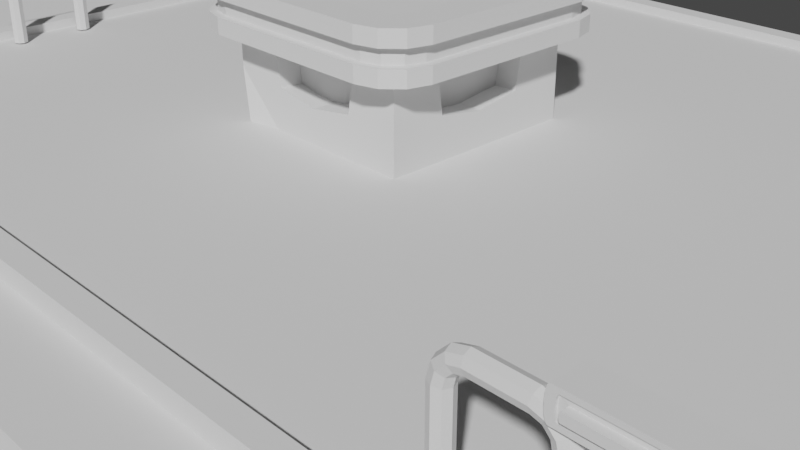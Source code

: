 # Source: police_station.blend  (saved by Blender 3.3.6; exported with 4.5.12 LTS)
import bpy
from mathutils import Matrix  # noqa: F401  (used for matrix-valued properties, if any)

bpy.ops.wm.read_factory_settings(use_empty=True)
scene = bpy.context.scene
scene.name = 'Scene'

# ---- collections
col_camera = bpy.data.collections.new('Camera'); scene.collection.children.link(col_camera)
col_base = bpy.data.collections.new('Base'); scene.collection.children.link(col_base)
col_vehicle_routers = bpy.data.collections.new('Vehicle_Routers'); scene.collection.children.link(col_vehicle_routers)
col_objects = bpy.data.collections.new('Objects'); scene.collection.children.link(col_objects)

# ---- world
world_world = bpy.data.worlds.new('World'); scene.world = world_world
world_world.use_nodes = True; world_world.node_tree.nodes.clear()
_N = world_world.node_tree.nodes; _L = world_world.node_tree.links
n0 = _N.new('ShaderNodeOutputWorld'); n0.name = 'World Output'; n0.location = (300, 300)
n1 = _N.new('ShaderNodeBackground'); n1.name = 'Background'; n1.location = (10, 300)
n1.inputs[0].default_value = (0.05088, 0.05088, 0.05088, 1.0)
_L.new(n1.outputs[0], n0.inputs[0])
n0.is_active_output = True
world_world.color = (0.05088, 0.05088, 0.05088)
world_world.use_sun_shadow = False
world_world.sun_shadow_jitter_overblur = 0.0

# ---- cameras
cam_camera = bpy.data.cameras.new('Camera')
cam_camera.clip_end = 100.0
cam_camera.ortho_scale = 7.314

# ---- meshes
me_plane_010 = bpy.data.meshes.new('Plane.010')
me_plane_010.from_pydata([(-1.0, -1.0, 0.0), (1.0, -1.0, 0.0), (-1.0, 1.0, 0.0), (1.0, 1.0, 0.0)], [], [(0, 1, 3, 2)])
_uv = me_plane_010.uv_layers.new(name='UVMap')
_uv.uv.foreach_set('vector', [0.0, 0.0, 1.0, 0.0, 1.0, 1.0, 0.0, 1.0])
me_plane_010.update()
me_plane = bpy.data.meshes.new('Plane')
me_plane.from_pydata([(-1.6, -0.7982, 0.2), (1.4, -1.0, 0.0), (-1.6, 1.0, 0.0), (-1.6, 1.0, 0.2), (-1.398, -1.0, 0.0), (-1.6, -0.7982, 0.0), (1.198, 1.0, 0.0), (1.4, 0.7982, 0.0), (-1.398, -1.0, 0.2), (1.4, -1.0, 0.2), (1.4, 0.7982, 0.2), (1.198, 1.0, 0.2), (1.198, 1.0, 0.07667), (1.198, 1.0, 0.1233), (1.4, 0.7982, 0.1233), (1.4, 0.7982, 0.07667), (1.4, -1.0, 0.07667), (1.4, -1.0, 0.1233), (-1.398, -1.0, 0.1233), (-1.398, -1.0, 0.07667), (-1.6, -0.7982, 0.07667), (-1.6, -0.7982, 0.1233), (-1.6, 1.0, 0.1233), (-1.6, 1.0, 0.07667), (1.176, 0.9456, 0.07667), (1.176, 0.9456, 0.1233), (1.346, 0.7757, 0.1233), (1.346, 0.7757, 0.07667), (1.346, -0.9456, 0.07667), (1.346, -0.9456, 0.1233), (-1.376, -0.9456, 0.1233), (-1.376, -0.9456, 0.07667), (-1.546, -0.7757, 0.07667), (-1.546, -0.7757, 0.1233), (-1.546, 0.9456, 0.1233), (-1.546, 0.9456, 0.07667)], [], [(0, 8, 9, 10, 11, 3), (5, 2, 6, 7, 1, 4), (14, 13, 11, 10), (18, 17, 9, 8), (22, 21, 0, 3), (13, 22, 3, 11), (17, 14, 10, 9), (21, 18, 8, 0), (5, 4, 19, 20), (23, 20, 32, 35), (1, 7, 15, 16), (17, 18, 30, 29), (6, 2, 23, 12), (16, 15, 27, 28), (2, 5, 20, 23), (22, 13, 25, 34), (4, 1, 16, 19), (19, 16, 28, 31), (7, 6, 12, 15), (18, 21, 33, 30), (32, 31, 30, 33), (28, 27, 26, 29), (24, 35, 34, 25), (35, 32, 33, 34), (31, 28, 29, 30), (27, 24, 25, 26), (14, 17, 29, 26), (15, 12, 24, 27), (20, 19, 31, 32), (21, 22, 34, 33), (12, 23, 35, 24), (13, 14, 26, 25)])
_uv = me_plane.uv_layers.new(name='UVMap')
_uv.uv.foreach_set('vector', [0.0, 0.1009, 0.1009, 0.0, 1.0, 0.0, 1.0, 0.8991, 0.8991, 1.0, 0.0, 1.0, 0.0, 0.1009, 0.0, 1.0, 0.8991, 1.0, 1.0, 0.8991, 1.0, 0.0, 0.1009, 0.0, 1.0, 0.8991, 0.8991, 1.0, 0.8991, 1.0, 1.0, 0.8991, 0.1009, 0.0, 1.0, 0.0, 1.0, 0.0, 0.1009, 0.0, 0.0, 1.0, 0.0, 0.1009, 0.0, 0.1009, 0.0, 1.0, 0.8991, 1.0, 0.0, 1.0, 0.0, 1.0, 0.8991, 1.0, 1.0, 0.0, 1.0, 0.8991, 1.0, 0.8991, 1.0, 0.0, 0.0, 0.1009, 0.1009, 0.0, 0.1009, 0.0, 0.0, 0.1009, 0.0, 0.1009, 0.1009, 0.0, 0.1009, 0.0, 0.0, 0.1009, 0.0, 1.0, 0.0, 0.1009, 0.0, 0.1009, 0.0, 1.0, 1.0, 0.0, 1.0, 0.8991, 1.0, 0.8991, 1.0, 0.0, 1.0, 0.0, 0.1009, 0.0, 0.1009, 0.0, 1.0, 0.0, 0.8991, 1.0, 0.0, 1.0, 0.0, 1.0, 0.8991, 1.0, 1.0, 0.0, 1.0, 0.8991, 1.0, 0.8991, 1.0, 0.0, 0.0, 1.0, 0.0, 0.1009, 0.0, 0.1009, 0.0, 1.0, 0.0, 1.0, 0.8991, 1.0, 0.8991, 1.0, 0.0, 1.0, 0.1009, 0.0, 1.0, 0.0, 1.0, 0.0, 0.1009, 0.0, 0.1009, 0.0, 1.0, 0.0, 1.0, 0.0, 0.1009, 0.0, 1.0, 0.8991, 0.8991, 1.0, 0.8991, 1.0, 1.0, 0.8991, 0.1009, 0.0, 0.0, 0.1009, 0.0, 0.1009, 0.1009, 0.0, 0.0, 0.1009, 0.1009, 0.0, 0.1009, 0.0, 0.0, 0.1009, 1.0, 0.0, 1.0, 0.8991, 1.0, 0.8991, 1.0, 0.0, 0.8991, 1.0, 0.0, 1.0, 0.0, 1.0, 0.8991, 1.0, 0.0, 1.0, 0.0, 0.1009, 0.0, 0.1009, 0.0, 1.0, 0.1009, 0.0, 1.0, 0.0, 1.0, 0.0, 0.1009, 0.0, 1.0, 0.8991, 0.8991, 1.0, 0.8991, 1.0, 1.0, 0.8991, 1.0, 0.8991, 1.0, 0.0, 1.0, 0.0, 1.0, 0.8991, 1.0, 0.8991, 0.8991, 1.0, 0.8991, 1.0, 1.0, 0.8991, 0.0, 0.1009, 0.1009, 0.0, 0.1009, 0.0, 0.0, 0.1009, 0.0, 0.1009, 0.0, 1.0, 0.0, 1.0, 0.0, 0.1009, 0.8991, 1.0, 0.0, 1.0, 0.0, 1.0, 0.8991, 1.0, 0.8991, 1.0, 1.0, 0.8991, 1.0, 0.8991, 0.8991, 1.0])
me_plane.update()
me_plane_001 = bpy.data.meshes.new('Plane.001')
me_plane_001.from_pydata([(-1.04, -0.6382, 0.2), (-1.04, 1.0, 0.2), (-0.8382, -0.84, 0.2), (1.4, -0.84, 0.2), (1.4, 0.7982, 0.2), (1.198, 1.0, 0.2), (1.355, -0.7952, 0.24), (1.355, 0.7797, 0.24), (-0.8197, -0.7952, 0.24), (-0.9952, -0.6197, 0.24), (-0.9952, 0.9552, 0.24), (1.18, 0.9552, 0.24), (1.4, -0.84, 0.24), (1.4, 0.7982, 0.24), (-0.8382, -0.84, 0.24), (-1.04, -0.6382, 0.24), (-1.04, 1.0, 0.24), (1.198, 1.0, 0.24), (1.355, -0.7952, 0.22), (1.355, 0.7797, 0.22), (-0.8197, -0.7952, 0.22), (-0.9952, -0.6197, 0.22), (-0.9952, 0.9552, 0.22), (1.18, 0.9552, 0.22)], [], [(0, 2, 3, 4, 5, 1), (10, 11, 23, 22), (1, 5, 17, 16), (0, 1, 16, 15), (3, 2, 14, 12), (5, 4, 13, 17), (2, 0, 15, 14), (4, 3, 12, 13), (6, 7, 13, 12), (8, 6, 12, 14), (9, 8, 14, 15), (10, 9, 15, 16), (7, 11, 17, 13), (11, 10, 16, 17), (21, 22, 23, 19, 18, 20), (9, 10, 22, 21), (6, 8, 20, 18), (11, 7, 19, 23), (8, 9, 21, 20), (7, 6, 18, 19)])
_uv = me_plane_001.uv_layers.new(name='UVMap')
_uv.uv.foreach_set('vector', [0.0, 0.1009, 0.1009, 0.0, 1.0, 0.0, 1.0, 0.8991, 0.8991, 1.0, 0.0, 1.0, 0.03201, 0.9755, 0.8808, 0.9765, 0.8808, 0.9765, 0.03201, 0.9755, 0.0, 1.0, 0.8991, 1.0, 0.8991, 1.0, 0.0, 1.0, 0.0, 0.1009, 0.0, 1.0, 0.0, 1.0, 0.0, 0.1009, 1.0, 0.0, 0.1009, 0.0, 0.1009, 0.0, 1.0, 0.0, 0.8991, 1.0, 1.0, 0.8991, 1.0, 0.8991, 0.8991, 1.0, 0.1009, 0.0, 0.0, 0.1009, 0.0, 0.1009, 0.1009, 0.0, 1.0, 0.8991, 1.0, 0.0, 1.0, 0.0, 1.0, 0.8991, 0.968, 0.02447, 0.9726, 0.8878, 1.0, 0.8991, 1.0, 0.0, 0.1192, 0.02352, 0.968, 0.02447, 1.0, 0.0, 0.1009, 0.0, 0.02745, 0.1122, 0.1192, 0.02352, 0.1009, 0.0, 0.0, 0.1009, 0.03201, 0.9755, 0.02745, 0.1122, 0.0, 0.1009, 0.0, 1.0, 0.9726, 0.8878, 0.8808, 0.9765, 0.8991, 1.0, 1.0, 0.8991, 0.8808, 0.9765, 0.03201, 0.9755, 0.0, 1.0, 0.8991, 1.0, 0.02745, 0.1122, 0.03201, 0.9755, 0.8808, 0.9765, 0.9726, 0.8878, 0.968, 0.02447, 0.1192, 0.02352, 0.02745, 0.1122, 0.03201, 0.9755, 0.03201, 0.9755, 0.02745, 0.1122, 0.968, 0.02447, 0.1192, 0.02352, 0.1192, 0.02352, 0.968, 0.02447, 0.8808, 0.9765, 0.9726, 0.8878, 0.9726, 0.8878, 0.8808, 0.9765, 0.1192, 0.02352, 0.02745, 0.1122, 0.02745, 0.1122, 0.1192, 0.02352, 0.9726, 0.8878, 0.968, 0.02447, 0.968, 0.02447, 0.9726, 0.8878])
me_plane_001.update()
me_plane_002 = bpy.data.meshes.new('Plane.002')
me_plane_002.from_pydata([(-0.7664, -0.9, 0.055), (-0.7503, -0.9, 0.03991), (-0.7647, -0.9, 0.04761), (-0.7604, -0.9, 0.04288), (0.7503, -0.9, 0.03991), (0.7664, -0.9, 0.055), (0.7604, -0.9, 0.04288), (0.7647, -0.9, 0.04761), (-0.946, 0.3, 0.0), (-1.0, 0.3, 0.055), (-0.973, 0.3, 0.007236), (-0.9928, 0.3, 0.02701), (1.0, 0.3, 0.055), (0.946, 0.3, 0.0), (0.9928, 0.3, 0.02701), (0.973, 0.3, 0.007236), (-0.946, 0.3, 0.11), (-0.9928, 0.3, 0.08299), (-0.973, 0.3, 0.1028), (-0.7503, -0.9, 0.07009), (-0.7604, -0.9, 0.06712), (-0.7647, -0.9, 0.06239), (0.7503, -0.9, 0.07009), (0.7647, -0.9, 0.06239), (0.7604, -0.9, 0.06712), (0.946, 0.3, 0.11), (0.973, 0.3, 0.1028), (0.9928, 0.3, 0.08299), (-0.946, -0.9, 0.0), (-0.973, -0.9, 0.007236), (-0.9928, -0.9, 0.02701), (-1.0, -0.9, 0.055), (0.973, -0.9, 0.007236), (0.946, -0.9, 0.0), (0.9928, -0.9, 0.02701), (1.0, -0.9, 0.055), (-0.9928, -0.9, 0.08299), (-0.973, -0.9, 0.1028), (-0.946, -0.9, 0.11), (0.973, -0.9, 0.1028), (0.9928, -0.9, 0.08299), (0.946, -0.9, 0.11), (-0.8366, -0.9, 0.01742), (-0.8564, -0.9, 0.02266), (-0.8698, -0.9, 0.03593), (-0.8748, -0.9, 0.055), (0.8564, -0.9, 0.02266), (0.8366, -0.9, 0.01742), (0.8698, -0.9, 0.03593), (0.8748, -0.9, 0.055), (-0.8698, -0.9, 0.07407), (-0.8564, -0.9, 0.08734), (-0.8366, -0.9, 0.09258), (0.8564, -0.9, 0.08734), (0.8698, -0.9, 0.07407), (0.8366, -0.9, 0.09258), (-0.946, -0.9878, 0.0), (-0.973, -0.9878, 0.007236), (-0.9928, -0.9878, 0.02701), (-1.0, -0.9878, 0.055), (0.973, -0.9878, 0.007236), (0.946, -0.9878, 0.0), (0.9928, -0.9878, 0.02701), (1.0, -0.9878, 0.055), (-0.9928, -0.9878, 0.08299), (-0.973, -0.9878, 0.1028), (-0.946, -0.9878, 0.11), (0.973, -0.9878, 0.1028), (0.9928, -0.9878, 0.08299), (0.946, -0.9878, 0.11), (-0.8366, -0.9878, 0.01742), (-0.8564, -0.9878, 0.02266), (-0.8698, -0.9878, 0.03593), (-0.8748, -0.9878, 0.055), (0.8564, -0.9878, 0.02266), (0.8366, -0.9878, 0.01742), (0.8698, -0.9878, 0.03593), (0.8748, -0.9878, 0.055), (-0.8698, -0.9878, 0.07407), (-0.8564, -0.9878, 0.08734), (-0.8366, -0.9878, 0.09258), (0.8564, -0.9878, 0.08734), (0.8698, -0.9878, 0.07407), (0.8366, -0.9878, 0.09258), (-0.7503, -1.179, 0.03991), (-0.7604, -1.179, 0.04288), (-0.7647, -1.179, 0.04761), (-0.7664, -1.179, 0.055), (0.7604, -1.179, 0.04288), (0.7503, -1.179, 0.03991), (0.7647, -1.179, 0.04761), (0.7664, -1.179, 0.055), (-0.7647, -1.179, 0.06239), (-0.7604, -1.179, 0.06712), (-0.7503, -1.179, 0.07009), (0.7604, -1.179, 0.06712), (0.7647, -1.179, 0.06239), (0.7503, -1.179, 0.07009)], [], [(23, 24, 95, 96), (38, 41, 25, 16), (12, 14, 15, 13, 8, 10, 11, 9, 17, 18, 16, 25, 26, 27), (28, 8, 13, 33), (8, 28, 29, 10), (10, 29, 30, 11), (11, 30, 31, 9), (33, 13, 15, 32), (32, 15, 14, 34), (34, 14, 12, 35), (9, 31, 36, 17), (17, 36, 37, 18), (18, 37, 38, 16), (35, 12, 27, 40), (40, 27, 26, 39), (39, 26, 25, 41), (36, 31, 59, 64), (47, 42, 70, 75), (38, 37, 65, 66), (41, 38, 66, 69), (55, 53, 81, 83), (33, 32, 60, 61), (53, 54, 82, 81), (51, 52, 80, 79), (37, 36, 64, 65), (28, 33, 61, 56), (31, 30, 58, 59), (50, 51, 79, 78), (49, 48, 76, 77), (48, 46, 74, 76), (1, 3, 43, 42), (3, 2, 44, 43), (2, 0, 45, 44), (6, 4, 47, 46), (7, 6, 46, 48), (5, 7, 48, 49), (21, 20, 51, 50), (20, 19, 52, 51), (24, 23, 54, 53), (22, 24, 53, 55), (4, 1, 42, 47), (19, 22, 55, 52), (0, 21, 50, 45), (23, 5, 49, 54), (70, 71, 57, 56), (71, 72, 58, 57), (72, 73, 59, 58), (74, 75, 61, 60), (76, 74, 60, 62), (77, 76, 62, 63), (78, 79, 65, 64), (79, 80, 66, 65), (81, 82, 68, 67), (83, 81, 67, 69), (75, 70, 56, 61), (80, 83, 69, 66), (73, 78, 64, 59), (82, 77, 63, 68), (52, 55, 83, 80), (45, 50, 78, 73), (32, 34, 62, 60), (35, 40, 68, 63), (40, 39, 67, 68), (54, 49, 77, 82), (42, 43, 71, 70), (29, 28, 56, 57), (43, 44, 72, 71), (34, 35, 63, 62), (44, 45, 73, 72), (39, 41, 69, 67), (46, 47, 75, 74), (30, 29, 57, 58), (87, 86, 85, 84, 89, 88, 90, 91, 96, 95, 97, 94, 93, 92), (2, 3, 85, 86), (24, 22, 97, 95), (0, 2, 86, 87), (1, 4, 89, 84), (4, 6, 88, 89), (22, 19, 94, 97), (6, 7, 90, 88), (21, 0, 87, 92), (7, 5, 91, 90), (5, 23, 96, 91), (20, 21, 92, 93), (19, 20, 93, 94), (3, 1, 84, 85)])
_uv = me_plane_002.uv_layers.new(name='UVMap')
_uv.uv.foreach_set('vector', [0.9803, 0.0, 0.9775, 0.0, 0.9775, 0.0, 0.9803, 0.0, 0.02701, 0.0, 0.973, 0.0, 0.973, 1.0, 0.02701, 1.0, 1.0, 1.0, 0.9988, 1.0, 0.9865, 1.0, 0.973, 1.0, 0.02701, 1.0, 0.0135, 1.0, 0.001206, 1.0, 0.0, 1.0, 0.001206, 1.0, 0.0135, 1.0, 0.02701, 1.0, 0.973, 1.0, 0.9865, 1.0, 0.9988, 1.0, 0.02701, 0.0, 0.02701, 1.0, 0.973, 1.0, 0.973, 0.0, 0.02701, 1.0, 0.02701, 0.0, 0.0135, 0.0, 0.0135, 1.0, 0.0135, 1.0, 0.0135, 0.0, 0.001206, 0.0, 0.001206, 1.0, 0.001206, 1.0, 0.001206, 0.0, 0.0, 0.0, 0.0, 1.0, 0.973, 0.0, 0.973, 1.0, 0.9865, 1.0, 0.9865, 0.0, 0.9865, 0.0, 0.9865, 1.0, 0.9988, 1.0, 0.9988, 0.0, 0.9988, 0.0, 0.9988, 1.0, 1.0, 1.0, 1.0, 0.0, 0.0, 1.0, 0.0, 0.0, 0.001206, 0.0, 0.001206, 1.0, 0.001206, 1.0, 0.001206, 0.0, 0.0135, 0.0, 0.0135, 1.0, 0.0135, 1.0, 0.0135, 0.0, 0.02701, 0.0, 0.02701, 1.0, 1.0, 0.0, 1.0, 1.0, 0.9988, 1.0, 0.9988, 0.0, 0.9988, 0.0, 0.9988, 1.0, 0.9865, 1.0, 0.9865, 0.0, 0.9865, 0.0, 0.9865, 1.0, 0.973, 1.0, 0.973, 0.0, 0.001206, 0.0, 0.0, 0.0, 0.0, 0.0, 0.001206, 0.0, 0.9723, 0.0, 0.02767, 0.0, 0.02767, 0.0, 0.9723, 0.0, 0.02701, 0.0, 0.0135, 0.0, 0.0135, 0.0, 0.02701, 0.0, 0.973, 0.0, 0.02701, 0.0, 0.02701, 0.0, 0.973, 0.0, 0.9723, 0.0, 0.9838, 0.0, 0.9838, 0.0, 0.9723, 0.0, 0.973, 0.0, 0.9865, 0.0, 0.9865, 0.0, 0.973, 0.0, 0.9838, 0.0, 0.9924, 0.0, 0.9924, 0.0, 0.9838, 0.0, 0.01617, 0.0, 0.02767, 0.0, 0.02767, 0.0, 0.01617, 0.0, 0.0135, 0.0, 0.001206, 0.0, 0.001206, 0.0, 0.0135, 0.0, 0.02701, 0.0, 0.973, 0.0, 0.973, 0.0, 0.02701, 0.0, 0.0, 0.0, 0.001206, 0.0, 0.001206, 0.0, 0.0, 0.0, 0.007621, 0.0, 0.01617, 0.0, 0.01617, 0.0, 0.007621, 0.0, 0.9945, 0.0, 0.9924, 0.0, 0.9924, 0.0, 0.9945, 0.0, 0.9924, 0.0, 0.9838, 0.0, 0.9838, 0.0, 0.9924, 0.0, 0.02904, 0.0, 0.02253, 0.0, 0.01617, 0.0, 0.02767, 0.0, 0.02253, 0.0, 0.01972, 0.0, 0.007621, 0.0, 0.01617, 0.0, 0.01972, 0.0, 0.01859, 0.0, 0.00545, 0.0, 0.007621, 0.0, 0.9775, 0.0, 0.971, 0.0, 0.9723, 0.0, 0.9838, 0.0, 0.9803, 0.0, 0.9775, 0.0, 0.9838, 0.0, 0.9924, 0.0, 0.9814, 0.0, 0.9803, 0.0, 0.9924, 0.0, 0.9945, 0.0, 0.01972, 0.0, 0.02253, 0.0, 0.01617, 0.0, 0.007621, 0.0, 0.02253, 0.0, 0.02904, 0.0, 0.02767, 0.0, 0.01617, 0.0, 0.9775, 0.0, 0.9803, 0.0, 0.9924, 0.0, 0.9838, 0.0, 0.971, 0.0, 0.9775, 0.0, 0.9838, 0.0, 0.9723, 0.0, 0.971, 0.0, 0.02904, 0.0, 0.02767, 0.0, 0.9723, 0.0, 0.02904, 0.0, 0.971, 0.0, 0.9723, 0.0, 0.02767, 0.0, 0.01859, 0.0, 0.01972, 0.0, 0.007621, 0.0, 0.00545, 0.0, 0.9803, 0.0, 0.9814, 0.0, 0.9945, 0.0, 0.9924, 0.0, 0.02767, 0.0, 0.01617, 0.0, 0.0135, 0.0, 0.02701, 0.0, 0.01617, 0.0, 0.007621, 0.0, 0.001206, 0.0, 0.0135, 0.0, 0.007621, 0.0, 0.00545, 0.0, 0.0, 0.0, 0.001206, 0.0, 0.9838, 0.0, 0.9723, 0.0, 0.973, 0.0, 0.9865, 0.0, 0.9924, 0.0, 0.9838, 0.0, 0.9865, 0.0, 0.9988, 0.0, 0.9945, 0.0, 0.9924, 0.0, 0.9988, 0.0, 1.0, 0.0, 0.007621, 0.0, 0.01617, 0.0, 0.0135, 0.0, 0.001206, 0.0, 0.01617, 0.0, 0.02767, 0.0, 0.02701, 0.0, 0.0135, 0.0, 0.9838, 0.0, 0.9924, 0.0, 0.9988, 0.0, 0.9865, 0.0, 0.9723, 0.0, 0.9838, 0.0, 0.9865, 0.0, 0.973, 0.0, 0.9723, 0.0, 0.02767, 0.0, 0.02701, 0.0, 0.973, 0.0, 0.02767, 0.0, 0.9723, 0.0, 0.973, 0.0, 0.02701, 0.0, 0.00545, 0.0, 0.007621, 0.0, 0.001206, 0.0, 0.0, 0.0, 0.9924, 0.0, 0.9945, 0.0, 1.0, 0.0, 0.9988, 0.0, 0.02767, 0.0, 0.9723, 0.0, 0.9723, 0.0, 0.02767, 0.0, 0.00545, 0.0, 0.007621, 0.0, 0.007621, 0.0, 0.00545, 0.0, 0.9865, 0.0, 0.9988, 0.0, 0.9988, 0.0, 0.9865, 0.0, 1.0, 0.0, 0.9988, 0.0, 0.9988, 0.0, 1.0, 0.0, 0.9988, 0.0, 0.9865, 0.0, 0.9865, 0.0, 0.9988, 0.0, 0.9924, 0.0, 0.9945, 0.0, 0.9945, 0.0, 0.9924, 0.0, 0.02767, 0.0, 0.01617, 0.0, 0.01617, 0.0, 0.02767, 0.0, 0.0135, 0.0, 0.02701, 0.0, 0.02701, 0.0, 0.0135, 0.0, 0.01617, 0.0, 0.007621, 0.0, 0.007621, 0.0, 0.01617, 0.0, 0.9988, 0.0, 1.0, 0.0, 1.0, 0.0, 0.9988, 0.0, 0.007621, 0.0, 0.00545, 0.0, 0.00545, 0.0, 0.007621, 0.0, 0.9865, 0.0, 0.973, 0.0, 0.973, 0.0, 0.9865, 0.0, 0.9838, 0.0, 0.9723, 0.0, 0.9723, 0.0, 0.9838, 0.0, 0.001206, 0.0, 0.0135, 0.0, 0.0135, 0.0, 0.001206, 0.0, 0.01859, 0.0, 0.01972, 0.0, 0.02253, 0.0, 0.02904, 0.0, 0.971, 0.0, 0.9775, 0.0, 0.9803, 0.0, 0.9814, 0.0, 0.9803, 0.0, 0.9775, 0.0, 0.971, 0.0, 0.02904, 0.0, 0.02253, 0.0, 0.01972, 0.0, 0.01972, 0.0, 0.02253, 0.0, 0.02253, 0.0, 0.01972, 0.0, 0.9775, 0.0, 0.971, 0.0, 0.971, 0.0, 0.9775, 0.0, 0.01859, 0.0, 0.01972, 0.0, 0.01972, 0.0, 0.01859, 0.0, 0.02904, 0.0, 0.971, 0.0, 0.971, 0.0, 0.02904, 0.0, 0.971, 0.0, 0.9775, 0.0, 0.9775, 0.0, 0.971, 0.0, 0.971, 0.0, 0.02904, 0.0, 0.02904, 0.0, 0.971, 0.0, 0.9775, 0.0, 0.9803, 0.0, 0.9803, 0.0, 0.9775, 0.0, 0.01972, 0.0, 0.01859, 0.0, 0.01859, 0.0, 0.01972, 0.0, 0.9803, 0.0, 0.9814, 0.0, 0.9814, 0.0, 0.9803, 0.0, 0.9814, 0.0, 0.9803, 0.0, 0.9803, 0.0, 0.9814, 0.0, 0.02253, 0.0, 0.01972, 0.0, 0.01972, 0.0, 0.02253, 0.0, 0.02904, 0.0, 0.02253, 0.0, 0.02253, 0.0, 0.02904, 0.0, 0.02253, 0.0, 0.02904, 0.0, 0.02904, 0.0, 0.02253, 0.0])
me_plane_002.update()
me_plane_003 = bpy.data.meshes.new('Plane.003')
me_plane_003.from_pydata([(-0.7664, -0.9, 0.055), (-0.7503, -0.9, 0.03991), (-0.7647, -0.9, 0.04761), (-0.7604, -0.9, 0.04288), (0.7503, -0.9, 0.03991), (0.7664, -0.9, 0.055), (0.7604, -0.9, 0.04288), (0.7647, -0.9, 0.04761), (-0.946, 0.3, 0.0), (-1.0, 0.3, 0.055), (-0.973, 0.3, 0.007236), (-0.9928, 0.3, 0.02701), (1.0, 0.3, 0.055), (0.946, 0.3, 0.0), (0.9928, 0.3, 0.02701), (0.973, 0.3, 0.007236), (-0.946, 0.3, 0.11), (-0.9928, 0.3, 0.08299), (-0.973, 0.3, 0.1028), (-0.7503, -0.9, 0.07009), (-0.7604, -0.9, 0.06712), (-0.7647, -0.9, 0.06239), (0.7503, -0.9, 0.07009), (0.7647, -0.9, 0.06239), (0.7604, -0.9, 0.06712), (0.946, 0.3, 0.11), (0.973, 0.3, 0.1028), (0.9928, 0.3, 0.08299), (-0.946, -0.9, 0.0), (-0.973, -0.9, 0.007236), (-0.9928, -0.9, 0.02701), (-1.0, -0.9, 0.055), (0.973, -0.9, 0.007236), (0.946, -0.9, 0.0), (0.9928, -0.9, 0.02701), (1.0, -0.9, 0.055), (-0.9928, -0.9, 0.08299), (-0.973, -0.9, 0.1028), (-0.946, -0.9, 0.11), (0.973, -0.9, 0.1028), (0.9928, -0.9, 0.08299), (0.946, -0.9, 0.11), (-0.8366, -0.9, 0.01742), (-0.8564, -0.9, 0.02266), (-0.8698, -0.9, 0.03593), (-0.8748, -0.9, 0.055), (0.8564, -0.9, 0.02266), (0.8366, -0.9, 0.01742), (0.8698, -0.9, 0.03593), (0.8748, -0.9, 0.055), (-0.8698, -0.9, 0.07407), (-0.8564, -0.9, 0.08734), (-0.8366, -0.9, 0.09258), (0.8564, -0.9, 0.08734), (0.8698, -0.9, 0.07407), (0.8366, -0.9, 0.09258), (-0.946, -0.9878, 0.0), (-0.973, -0.9878, 0.007236), (-0.9928, -0.9878, 0.02701), (-1.0, -0.9878, 0.055), (0.973, -0.9878, 0.007236), (0.946, -0.9878, 0.0), (0.9928, -0.9878, 0.02701), (1.0, -0.9878, 0.055), (-0.9928, -0.9878, 0.08299), (-0.973, -0.9878, 0.1028), (-0.946, -0.9878, 0.11), (0.973, -0.9878, 0.1028), (0.9928, -0.9878, 0.08299), (0.946, -0.9878, 0.11), (-0.8366, -0.9878, 0.01742), (-0.8564, -0.9878, 0.02266), (-0.8698, -0.9878, 0.03593), (-0.8748, -0.9878, 0.055), (0.8564, -0.9878, 0.02266), (0.8366, -0.9878, 0.01742), (0.8698, -0.9878, 0.03593), (0.8748, -0.9878, 0.055), (-0.8698, -0.9878, 0.07407), (-0.8564, -0.9878, 0.08734), (-0.8366, -0.9878, 0.09258), (0.8564, -0.9878, 0.08734), (0.8698, -0.9878, 0.07407), (0.8366, -0.9878, 0.09258), (-0.7503, -1.179, 0.03991), (-0.7604, -1.179, 0.04288), (-0.7647, -1.179, 0.04761), (-0.7664, -1.179, 0.055), (0.7604, -1.179, 0.04288), (0.7503, -1.179, 0.03991), (0.7647, -1.179, 0.04761), (0.7664, -1.179, 0.055), (-0.7647, -1.179, 0.06239), (-0.7604, -1.179, 0.06712), (-0.7503, -1.179, 0.07009), (0.7604, -1.179, 0.06712), (0.7647, -1.179, 0.06239), (0.7503, -1.179, 0.07009)], [], [(23, 24, 95, 96), (38, 41, 25, 16), (12, 14, 15, 13, 8, 10, 11, 9, 17, 18, 16, 25, 26, 27), (28, 8, 13, 33), (8, 28, 29, 10), (10, 29, 30, 11), (11, 30, 31, 9), (33, 13, 15, 32), (32, 15, 14, 34), (34, 14, 12, 35), (9, 31, 36, 17), (17, 36, 37, 18), (18, 37, 38, 16), (35, 12, 27, 40), (40, 27, 26, 39), (39, 26, 25, 41), (36, 31, 59, 64), (47, 42, 70, 75), (38, 37, 65, 66), (41, 38, 66, 69), (55, 53, 81, 83), (33, 32, 60, 61), (53, 54, 82, 81), (51, 52, 80, 79), (37, 36, 64, 65), (28, 33, 61, 56), (31, 30, 58, 59), (50, 51, 79, 78), (49, 48, 76, 77), (48, 46, 74, 76), (1, 3, 43, 42), (3, 2, 44, 43), (2, 0, 45, 44), (6, 4, 47, 46), (7, 6, 46, 48), (5, 7, 48, 49), (21, 20, 51, 50), (20, 19, 52, 51), (24, 23, 54, 53), (22, 24, 53, 55), (4, 1, 42, 47), (19, 22, 55, 52), (0, 21, 50, 45), (23, 5, 49, 54), (70, 71, 57, 56), (71, 72, 58, 57), (72, 73, 59, 58), (74, 75, 61, 60), (76, 74, 60, 62), (77, 76, 62, 63), (78, 79, 65, 64), (79, 80, 66, 65), (81, 82, 68, 67), (83, 81, 67, 69), (75, 70, 56, 61), (80, 83, 69, 66), (73, 78, 64, 59), (82, 77, 63, 68), (52, 55, 83, 80), (45, 50, 78, 73), (32, 34, 62, 60), (35, 40, 68, 63), (40, 39, 67, 68), (54, 49, 77, 82), (42, 43, 71, 70), (29, 28, 56, 57), (43, 44, 72, 71), (34, 35, 63, 62), (44, 45, 73, 72), (39, 41, 69, 67), (46, 47, 75, 74), (30, 29, 57, 58), (87, 86, 85, 84, 89, 88, 90, 91, 96, 95, 97, 94, 93, 92), (2, 3, 85, 86), (24, 22, 97, 95), (0, 2, 86, 87), (1, 4, 89, 84), (4, 6, 88, 89), (22, 19, 94, 97), (6, 7, 90, 88), (21, 0, 87, 92), (7, 5, 91, 90), (5, 23, 96, 91), (20, 21, 92, 93), (19, 20, 93, 94), (3, 1, 84, 85)])
_uv = me_plane_003.uv_layers.new(name='UVMap')
_uv.uv.foreach_set('vector', [0.9803, 0.0, 0.9775, 0.0, 0.9775, 0.0, 0.9803, 0.0, 0.02701, 0.0, 0.973, 0.0, 0.973, 1.0, 0.02701, 1.0, 1.0, 1.0, 0.9988, 1.0, 0.9865, 1.0, 0.973, 1.0, 0.02701, 1.0, 0.0135, 1.0, 0.001206, 1.0, 0.0, 1.0, 0.001206, 1.0, 0.0135, 1.0, 0.02701, 1.0, 0.973, 1.0, 0.9865, 1.0, 0.9988, 1.0, 0.02701, 0.0, 0.02701, 1.0, 0.973, 1.0, 0.973, 0.0, 0.02701, 1.0, 0.02701, 0.0, 0.0135, 0.0, 0.0135, 1.0, 0.0135, 1.0, 0.0135, 0.0, 0.001206, 0.0, 0.001206, 1.0, 0.001206, 1.0, 0.001206, 0.0, 0.0, 0.0, 0.0, 1.0, 0.973, 0.0, 0.973, 1.0, 0.9865, 1.0, 0.9865, 0.0, 0.9865, 0.0, 0.9865, 1.0, 0.9988, 1.0, 0.9988, 0.0, 0.9988, 0.0, 0.9988, 1.0, 1.0, 1.0, 1.0, 0.0, 0.0, 1.0, 0.0, 0.0, 0.001206, 0.0, 0.001206, 1.0, 0.001206, 1.0, 0.001206, 0.0, 0.0135, 0.0, 0.0135, 1.0, 0.0135, 1.0, 0.0135, 0.0, 0.02701, 0.0, 0.02701, 1.0, 1.0, 0.0, 1.0, 1.0, 0.9988, 1.0, 0.9988, 0.0, 0.9988, 0.0, 0.9988, 1.0, 0.9865, 1.0, 0.9865, 0.0, 0.9865, 0.0, 0.9865, 1.0, 0.973, 1.0, 0.973, 0.0, 0.001206, 0.0, 0.0, 0.0, 0.0, 0.0, 0.001206, 0.0, 0.9723, 0.0, 0.02767, 0.0, 0.02767, 0.0, 0.9723, 0.0, 0.02701, 0.0, 0.0135, 0.0, 0.0135, 0.0, 0.02701, 0.0, 0.973, 0.0, 0.02701, 0.0, 0.02701, 0.0, 0.973, 0.0, 0.9723, 0.0, 0.9838, 0.0, 0.9838, 0.0, 0.9723, 0.0, 0.973, 0.0, 0.9865, 0.0, 0.9865, 0.0, 0.973, 0.0, 0.9838, 0.0, 0.9924, 0.0, 0.9924, 0.0, 0.9838, 0.0, 0.01617, 0.0, 0.02767, 0.0, 0.02767, 0.0, 0.01617, 0.0, 0.0135, 0.0, 0.001206, 0.0, 0.001206, 0.0, 0.0135, 0.0, 0.02701, 0.0, 0.973, 0.0, 0.973, 0.0, 0.02701, 0.0, 0.0, 0.0, 0.001206, 0.0, 0.001206, 0.0, 0.0, 0.0, 0.007621, 0.0, 0.01617, 0.0, 0.01617, 0.0, 0.007621, 0.0, 0.9945, 0.0, 0.9924, 0.0, 0.9924, 0.0, 0.9945, 0.0, 0.9924, 0.0, 0.9838, 0.0, 0.9838, 0.0, 0.9924, 0.0, 0.02904, 0.0, 0.02253, 0.0, 0.01617, 0.0, 0.02767, 0.0, 0.02253, 0.0, 0.01972, 0.0, 0.007621, 0.0, 0.01617, 0.0, 0.01972, 0.0, 0.01859, 0.0, 0.00545, 0.0, 0.007621, 0.0, 0.9775, 0.0, 0.971, 0.0, 0.9723, 0.0, 0.9838, 0.0, 0.9803, 0.0, 0.9775, 0.0, 0.9838, 0.0, 0.9924, 0.0, 0.9814, 0.0, 0.9803, 0.0, 0.9924, 0.0, 0.9945, 0.0, 0.01972, 0.0, 0.02253, 0.0, 0.01617, 0.0, 0.007621, 0.0, 0.02253, 0.0, 0.02904, 0.0, 0.02767, 0.0, 0.01617, 0.0, 0.9775, 0.0, 0.9803, 0.0, 0.9924, 0.0, 0.9838, 0.0, 0.971, 0.0, 0.9775, 0.0, 0.9838, 0.0, 0.9723, 0.0, 0.971, 0.0, 0.02904, 0.0, 0.02767, 0.0, 0.9723, 0.0, 0.02904, 0.0, 0.971, 0.0, 0.9723, 0.0, 0.02767, 0.0, 0.01859, 0.0, 0.01972, 0.0, 0.007621, 0.0, 0.00545, 0.0, 0.9803, 0.0, 0.9814, 0.0, 0.9945, 0.0, 0.9924, 0.0, 0.02767, 0.0, 0.01617, 0.0, 0.0135, 0.0, 0.02701, 0.0, 0.01617, 0.0, 0.007621, 0.0, 0.001206, 0.0, 0.0135, 0.0, 0.007621, 0.0, 0.00545, 0.0, 0.0, 0.0, 0.001206, 0.0, 0.9838, 0.0, 0.9723, 0.0, 0.973, 0.0, 0.9865, 0.0, 0.9924, 0.0, 0.9838, 0.0, 0.9865, 0.0, 0.9988, 0.0, 0.9945, 0.0, 0.9924, 0.0, 0.9988, 0.0, 1.0, 0.0, 0.007621, 0.0, 0.01617, 0.0, 0.0135, 0.0, 0.001206, 0.0, 0.01617, 0.0, 0.02767, 0.0, 0.02701, 0.0, 0.0135, 0.0, 0.9838, 0.0, 0.9924, 0.0, 0.9988, 0.0, 0.9865, 0.0, 0.9723, 0.0, 0.9838, 0.0, 0.9865, 0.0, 0.973, 0.0, 0.9723, 0.0, 0.02767, 0.0, 0.02701, 0.0, 0.973, 0.0, 0.02767, 0.0, 0.9723, 0.0, 0.973, 0.0, 0.02701, 0.0, 0.00545, 0.0, 0.007621, 0.0, 0.001206, 0.0, 0.0, 0.0, 0.9924, 0.0, 0.9945, 0.0, 1.0, 0.0, 0.9988, 0.0, 0.02767, 0.0, 0.9723, 0.0, 0.9723, 0.0, 0.02767, 0.0, 0.00545, 0.0, 0.007621, 0.0, 0.007621, 0.0, 0.00545, 0.0, 0.9865, 0.0, 0.9988, 0.0, 0.9988, 0.0, 0.9865, 0.0, 1.0, 0.0, 0.9988, 0.0, 0.9988, 0.0, 1.0, 0.0, 0.9988, 0.0, 0.9865, 0.0, 0.9865, 0.0, 0.9988, 0.0, 0.9924, 0.0, 0.9945, 0.0, 0.9945, 0.0, 0.9924, 0.0, 0.02767, 0.0, 0.01617, 0.0, 0.01617, 0.0, 0.02767, 0.0, 0.0135, 0.0, 0.02701, 0.0, 0.02701, 0.0, 0.0135, 0.0, 0.01617, 0.0, 0.007621, 0.0, 0.007621, 0.0, 0.01617, 0.0, 0.9988, 0.0, 1.0, 0.0, 1.0, 0.0, 0.9988, 0.0, 0.007621, 0.0, 0.00545, 0.0, 0.00545, 0.0, 0.007621, 0.0, 0.9865, 0.0, 0.973, 0.0, 0.973, 0.0, 0.9865, 0.0, 0.9838, 0.0, 0.9723, 0.0, 0.9723, 0.0, 0.9838, 0.0, 0.001206, 0.0, 0.0135, 0.0, 0.0135, 0.0, 0.001206, 0.0, 0.01859, 0.0, 0.01972, 0.0, 0.02253, 0.0, 0.02904, 0.0, 0.971, 0.0, 0.9775, 0.0, 0.9803, 0.0, 0.9814, 0.0, 0.9803, 0.0, 0.9775, 0.0, 0.971, 0.0, 0.02904, 0.0, 0.02253, 0.0, 0.01972, 0.0, 0.01972, 0.0, 0.02253, 0.0, 0.02253, 0.0, 0.01972, 0.0, 0.9775, 0.0, 0.971, 0.0, 0.971, 0.0, 0.9775, 0.0, 0.01859, 0.0, 0.01972, 0.0, 0.01972, 0.0, 0.01859, 0.0, 0.02904, 0.0, 0.971, 0.0, 0.971, 0.0, 0.02904, 0.0, 0.971, 0.0, 0.9775, 0.0, 0.9775, 0.0, 0.971, 0.0, 0.971, 0.0, 0.02904, 0.0, 0.02904, 0.0, 0.971, 0.0, 0.9775, 0.0, 0.9803, 0.0, 0.9803, 0.0, 0.9775, 0.0, 0.01972, 0.0, 0.01859, 0.0, 0.01859, 0.0, 0.01972, 0.0, 0.9803, 0.0, 0.9814, 0.0, 0.9814, 0.0, 0.9803, 0.0, 0.9814, 0.0, 0.9803, 0.0, 0.9803, 0.0, 0.9814, 0.0, 0.02253, 0.0, 0.01972, 0.0, 0.01972, 0.0, 0.02253, 0.0, 0.02904, 0.0, 0.02253, 0.0, 0.02253, 0.0, 0.02904, 0.0, 0.02253, 0.0, 0.02904, 0.0, 0.02904, 0.0, 0.02253, 0.0])
me_plane_003.update()
me_plane_004 = bpy.data.meshes.new('Plane.004')
me_plane_004.from_pydata([(-0.7664, -0.9, 0.055), (-0.7503, -0.9, 0.03991), (-0.7647, -0.9, 0.04761), (-0.7604, -0.9, 0.04288), (0.7503, -0.9, 0.03991), (0.7664, -0.9, 0.055), (0.7604, -0.9, 0.04288), (0.7647, -0.9, 0.04761), (-0.946, 0.3, 0.0), (-1.0, 0.3, 0.055), (-0.973, 0.3, 0.007236), (-0.9928, 0.3, 0.02701), (1.0, 0.3, 0.055), (0.946, 0.3, 0.0), (0.9928, 0.3, 0.02701), (0.973, 0.3, 0.007236), (-0.946, 0.3, 0.11), (-0.9928, 0.3, 0.08299), (-0.973, 0.3, 0.1028), (-0.7503, -0.9, 0.07009), (-0.7604, -0.9, 0.06712), (-0.7647, -0.9, 0.06239), (0.7503, -0.9, 0.07009), (0.7647, -0.9, 0.06239), (0.7604, -0.9, 0.06712), (0.946, 0.3, 0.11), (0.973, 0.3, 0.1028), (0.9928, 0.3, 0.08299), (-0.946, -0.9, 0.0), (-0.973, -0.9, 0.007236), (-0.9928, -0.9, 0.02701), (-1.0, -0.9, 0.055), (0.973, -0.9, 0.007236), (0.946, -0.9, 0.0), (0.9928, -0.9, 0.02701), (1.0, -0.9, 0.055), (-0.9928, -0.9, 0.08299), (-0.973, -0.9, 0.1028), (-0.946, -0.9, 0.11), (0.973, -0.9, 0.1028), (0.9928, -0.9, 0.08299), (0.946, -0.9, 0.11), (-0.8366, -0.9, 0.01742), (-0.8564, -0.9, 0.02266), (-0.8698, -0.9, 0.03593), (-0.8748, -0.9, 0.055), (0.8564, -0.9, 0.02266), (0.8366, -0.9, 0.01742), (0.8698, -0.9, 0.03593), (0.8748, -0.9, 0.055), (-0.8698, -0.9, 0.07407), (-0.8564, -0.9, 0.08734), (-0.8366, -0.9, 0.09258), (0.8564, -0.9, 0.08734), (0.8698, -0.9, 0.07407), (0.8366, -0.9, 0.09258), (-0.946, -0.9878, 0.0), (-0.973, -0.9878, 0.007236), (-0.9928, -0.9878, 0.02701), (-1.0, -0.9878, 0.055), (0.973, -0.9878, 0.007236), (0.946, -0.9878, 0.0), (0.9928, -0.9878, 0.02701), (1.0, -0.9878, 0.055), (-0.9928, -0.9878, 0.08299), (-0.973, -0.9878, 0.1028), (-0.946, -0.9878, 0.11), (0.973, -0.9878, 0.1028), (0.9928, -0.9878, 0.08299), (0.946, -0.9878, 0.11), (-0.8366, -0.9878, 0.01742), (-0.8564, -0.9878, 0.02266), (-0.8698, -0.9878, 0.03593), (-0.8748, -0.9878, 0.055), (0.8564, -0.9878, 0.02266), (0.8366, -0.9878, 0.01742), (0.8698, -0.9878, 0.03593), (0.8748, -0.9878, 0.055), (-0.8698, -0.9878, 0.07407), (-0.8564, -0.9878, 0.08734), (-0.8366, -0.9878, 0.09258), (0.8564, -0.9878, 0.08734), (0.8698, -0.9878, 0.07407), (0.8366, -0.9878, 0.09258), (-0.7503, -1.179, 0.03991), (-0.7604, -1.179, 0.04288), (-0.7647, -1.179, 0.04761), (-0.7664, -1.179, 0.055), (0.7604, -1.179, 0.04288), (0.7503, -1.179, 0.03991), (0.7647, -1.179, 0.04761), (0.7664, -1.179, 0.055), (-0.7647, -1.179, 0.06239), (-0.7604, -1.179, 0.06712), (-0.7503, -1.179, 0.07009), (0.7604, -1.179, 0.06712), (0.7647, -1.179, 0.06239), (0.7503, -1.179, 0.07009)], [], [(23, 24, 95, 96), (38, 41, 25, 16), (12, 14, 15, 13, 8, 10, 11, 9, 17, 18, 16, 25, 26, 27), (28, 8, 13, 33), (8, 28, 29, 10), (10, 29, 30, 11), (11, 30, 31, 9), (33, 13, 15, 32), (32, 15, 14, 34), (34, 14, 12, 35), (9, 31, 36, 17), (17, 36, 37, 18), (18, 37, 38, 16), (35, 12, 27, 40), (40, 27, 26, 39), (39, 26, 25, 41), (36, 31, 59, 64), (47, 42, 70, 75), (38, 37, 65, 66), (41, 38, 66, 69), (55, 53, 81, 83), (33, 32, 60, 61), (53, 54, 82, 81), (51, 52, 80, 79), (37, 36, 64, 65), (28, 33, 61, 56), (31, 30, 58, 59), (50, 51, 79, 78), (49, 48, 76, 77), (48, 46, 74, 76), (1, 3, 43, 42), (3, 2, 44, 43), (2, 0, 45, 44), (6, 4, 47, 46), (7, 6, 46, 48), (5, 7, 48, 49), (21, 20, 51, 50), (20, 19, 52, 51), (24, 23, 54, 53), (22, 24, 53, 55), (4, 1, 42, 47), (19, 22, 55, 52), (0, 21, 50, 45), (23, 5, 49, 54), (70, 71, 57, 56), (71, 72, 58, 57), (72, 73, 59, 58), (74, 75, 61, 60), (76, 74, 60, 62), (77, 76, 62, 63), (78, 79, 65, 64), (79, 80, 66, 65), (81, 82, 68, 67), (83, 81, 67, 69), (75, 70, 56, 61), (80, 83, 69, 66), (73, 78, 64, 59), (82, 77, 63, 68), (52, 55, 83, 80), (45, 50, 78, 73), (32, 34, 62, 60), (35, 40, 68, 63), (40, 39, 67, 68), (54, 49, 77, 82), (42, 43, 71, 70), (29, 28, 56, 57), (43, 44, 72, 71), (34, 35, 63, 62), (44, 45, 73, 72), (39, 41, 69, 67), (46, 47, 75, 74), (30, 29, 57, 58), (87, 86, 85, 84, 89, 88, 90, 91, 96, 95, 97, 94, 93, 92), (2, 3, 85, 86), (24, 22, 97, 95), (0, 2, 86, 87), (1, 4, 89, 84), (4, 6, 88, 89), (22, 19, 94, 97), (6, 7, 90, 88), (21, 0, 87, 92), (7, 5, 91, 90), (5, 23, 96, 91), (20, 21, 92, 93), (19, 20, 93, 94), (3, 1, 84, 85)])
_uv = me_plane_004.uv_layers.new(name='UVMap')
_uv.uv.foreach_set('vector', [0.9803, 0.0, 0.9775, 0.0, 0.9775, 0.0, 0.9803, 0.0, 0.02701, 0.0, 0.973, 0.0, 0.973, 1.0, 0.02701, 1.0, 1.0, 1.0, 0.9988, 1.0, 0.9865, 1.0, 0.973, 1.0, 0.02701, 1.0, 0.0135, 1.0, 0.001206, 1.0, 0.0, 1.0, 0.001206, 1.0, 0.0135, 1.0, 0.02701, 1.0, 0.973, 1.0, 0.9865, 1.0, 0.9988, 1.0, 0.02701, 0.0, 0.02701, 1.0, 0.973, 1.0, 0.973, 0.0, 0.02701, 1.0, 0.02701, 0.0, 0.0135, 0.0, 0.0135, 1.0, 0.0135, 1.0, 0.0135, 0.0, 0.001206, 0.0, 0.001206, 1.0, 0.001206, 1.0, 0.001206, 0.0, 0.0, 0.0, 0.0, 1.0, 0.973, 0.0, 0.973, 1.0, 0.9865, 1.0, 0.9865, 0.0, 0.9865, 0.0, 0.9865, 1.0, 0.9988, 1.0, 0.9988, 0.0, 0.9988, 0.0, 0.9988, 1.0, 1.0, 1.0, 1.0, 0.0, 0.0, 1.0, 0.0, 0.0, 0.001206, 0.0, 0.001206, 1.0, 0.001206, 1.0, 0.001206, 0.0, 0.0135, 0.0, 0.0135, 1.0, 0.0135, 1.0, 0.0135, 0.0, 0.02701, 0.0, 0.02701, 1.0, 1.0, 0.0, 1.0, 1.0, 0.9988, 1.0, 0.9988, 0.0, 0.9988, 0.0, 0.9988, 1.0, 0.9865, 1.0, 0.9865, 0.0, 0.9865, 0.0, 0.9865, 1.0, 0.973, 1.0, 0.973, 0.0, 0.001206, 0.0, 0.0, 0.0, 0.0, 0.0, 0.001206, 0.0, 0.9723, 0.0, 0.02767, 0.0, 0.02767, 0.0, 0.9723, 0.0, 0.02701, 0.0, 0.0135, 0.0, 0.0135, 0.0, 0.02701, 0.0, 0.973, 0.0, 0.02701, 0.0, 0.02701, 0.0, 0.973, 0.0, 0.9723, 0.0, 0.9838, 0.0, 0.9838, 0.0, 0.9723, 0.0, 0.973, 0.0, 0.9865, 0.0, 0.9865, 0.0, 0.973, 0.0, 0.9838, 0.0, 0.9924, 0.0, 0.9924, 0.0, 0.9838, 0.0, 0.01617, 0.0, 0.02767, 0.0, 0.02767, 0.0, 0.01617, 0.0, 0.0135, 0.0, 0.001206, 0.0, 0.001206, 0.0, 0.0135, 0.0, 0.02701, 0.0, 0.973, 0.0, 0.973, 0.0, 0.02701, 0.0, 0.0, 0.0, 0.001206, 0.0, 0.001206, 0.0, 0.0, 0.0, 0.007621, 0.0, 0.01617, 0.0, 0.01617, 0.0, 0.007621, 0.0, 0.9945, 0.0, 0.9924, 0.0, 0.9924, 0.0, 0.9945, 0.0, 0.9924, 0.0, 0.9838, 0.0, 0.9838, 0.0, 0.9924, 0.0, 0.02904, 0.0, 0.02253, 0.0, 0.01617, 0.0, 0.02767, 0.0, 0.02253, 0.0, 0.01972, 0.0, 0.007621, 0.0, 0.01617, 0.0, 0.01972, 0.0, 0.01859, 0.0, 0.00545, 0.0, 0.007621, 0.0, 0.9775, 0.0, 0.971, 0.0, 0.9723, 0.0, 0.9838, 0.0, 0.9803, 0.0, 0.9775, 0.0, 0.9838, 0.0, 0.9924, 0.0, 0.9814, 0.0, 0.9803, 0.0, 0.9924, 0.0, 0.9945, 0.0, 0.01972, 0.0, 0.02253, 0.0, 0.01617, 0.0, 0.007621, 0.0, 0.02253, 0.0, 0.02904, 0.0, 0.02767, 0.0, 0.01617, 0.0, 0.9775, 0.0, 0.9803, 0.0, 0.9924, 0.0, 0.9838, 0.0, 0.971, 0.0, 0.9775, 0.0, 0.9838, 0.0, 0.9723, 0.0, 0.971, 0.0, 0.02904, 0.0, 0.02767, 0.0, 0.9723, 0.0, 0.02904, 0.0, 0.971, 0.0, 0.9723, 0.0, 0.02767, 0.0, 0.01859, 0.0, 0.01972, 0.0, 0.007621, 0.0, 0.00545, 0.0, 0.9803, 0.0, 0.9814, 0.0, 0.9945, 0.0, 0.9924, 0.0, 0.02767, 0.0, 0.01617, 0.0, 0.0135, 0.0, 0.02701, 0.0, 0.01617, 0.0, 0.007621, 0.0, 0.001206, 0.0, 0.0135, 0.0, 0.007621, 0.0, 0.00545, 0.0, 0.0, 0.0, 0.001206, 0.0, 0.9838, 0.0, 0.9723, 0.0, 0.973, 0.0, 0.9865, 0.0, 0.9924, 0.0, 0.9838, 0.0, 0.9865, 0.0, 0.9988, 0.0, 0.9945, 0.0, 0.9924, 0.0, 0.9988, 0.0, 1.0, 0.0, 0.007621, 0.0, 0.01617, 0.0, 0.0135, 0.0, 0.001206, 0.0, 0.01617, 0.0, 0.02767, 0.0, 0.02701, 0.0, 0.0135, 0.0, 0.9838, 0.0, 0.9924, 0.0, 0.9988, 0.0, 0.9865, 0.0, 0.9723, 0.0, 0.9838, 0.0, 0.9865, 0.0, 0.973, 0.0, 0.9723, 0.0, 0.02767, 0.0, 0.02701, 0.0, 0.973, 0.0, 0.02767, 0.0, 0.9723, 0.0, 0.973, 0.0, 0.02701, 0.0, 0.00545, 0.0, 0.007621, 0.0, 0.001206, 0.0, 0.0, 0.0, 0.9924, 0.0, 0.9945, 0.0, 1.0, 0.0, 0.9988, 0.0, 0.02767, 0.0, 0.9723, 0.0, 0.9723, 0.0, 0.02767, 0.0, 0.00545, 0.0, 0.007621, 0.0, 0.007621, 0.0, 0.00545, 0.0, 0.9865, 0.0, 0.9988, 0.0, 0.9988, 0.0, 0.9865, 0.0, 1.0, 0.0, 0.9988, 0.0, 0.9988, 0.0, 1.0, 0.0, 0.9988, 0.0, 0.9865, 0.0, 0.9865, 0.0, 0.9988, 0.0, 0.9924, 0.0, 0.9945, 0.0, 0.9945, 0.0, 0.9924, 0.0, 0.02767, 0.0, 0.01617, 0.0, 0.01617, 0.0, 0.02767, 0.0, 0.0135, 0.0, 0.02701, 0.0, 0.02701, 0.0, 0.0135, 0.0, 0.01617, 0.0, 0.007621, 0.0, 0.007621, 0.0, 0.01617, 0.0, 0.9988, 0.0, 1.0, 0.0, 1.0, 0.0, 0.9988, 0.0, 0.007621, 0.0, 0.00545, 0.0, 0.00545, 0.0, 0.007621, 0.0, 0.9865, 0.0, 0.973, 0.0, 0.973, 0.0, 0.9865, 0.0, 0.9838, 0.0, 0.9723, 0.0, 0.9723, 0.0, 0.9838, 0.0, 0.001206, 0.0, 0.0135, 0.0, 0.0135, 0.0, 0.001206, 0.0, 0.01859, 0.0, 0.01972, 0.0, 0.02253, 0.0, 0.02904, 0.0, 0.971, 0.0, 0.9775, 0.0, 0.9803, 0.0, 0.9814, 0.0, 0.9803, 0.0, 0.9775, 0.0, 0.971, 0.0, 0.02904, 0.0, 0.02253, 0.0, 0.01972, 0.0, 0.01972, 0.0, 0.02253, 0.0, 0.02253, 0.0, 0.01972, 0.0, 0.9775, 0.0, 0.971, 0.0, 0.971, 0.0, 0.9775, 0.0, 0.01859, 0.0, 0.01972, 0.0, 0.01972, 0.0, 0.01859, 0.0, 0.02904, 0.0, 0.971, 0.0, 0.971, 0.0, 0.02904, 0.0, 0.971, 0.0, 0.9775, 0.0, 0.9775, 0.0, 0.971, 0.0, 0.971, 0.0, 0.02904, 0.0, 0.02904, 0.0, 0.971, 0.0, 0.9775, 0.0, 0.9803, 0.0, 0.9803, 0.0, 0.9775, 0.0, 0.01972, 0.0, 0.01859, 0.0, 0.01859, 0.0, 0.01972, 0.0, 0.9803, 0.0, 0.9814, 0.0, 0.9814, 0.0, 0.9803, 0.0, 0.9814, 0.0, 0.9803, 0.0, 0.9803, 0.0, 0.9814, 0.0, 0.02253, 0.0, 0.01972, 0.0, 0.01972, 0.0, 0.02253, 0.0, 0.02904, 0.0, 0.02253, 0.0, 0.02253, 0.0, 0.02904, 0.0, 0.02253, 0.0, 0.02904, 0.0, 0.02904, 0.0, 0.02253, 0.0])
me_plane_004.update()
me_plane_005 = bpy.data.meshes.new('Plane.005')
me_plane_005.from_pydata([(-1.0, -1.0, 0.0), (1.0, -1.0, 0.0), (-1.0, 1.0, 0.0), (1.0, 1.0, 0.0), (-0.8, 0.8, 2.0), (-0.8, -0.8, 2.0), (0.8, -0.8, 2.0), (0.8, 0.8, 2.0), (-1.0, 1.0, 2.496), (-1.0, -1.0, 2.496), (1.0, -1.0, 2.496), (1.0, 1.0, 2.496), (-1.381, 0.9311, 2.0), (-0.9311, 1.381, 2.0), (-1.063, 1.063, 2.0), (-1.32, 1.156, 2.0), (-1.156, 1.32, 2.0), (-0.9311, -1.381, 2.0), (-1.381, -0.9311, 2.0), (-1.063, -1.063, 2.0), (-1.156, -1.32, 2.0), (-1.32, -1.156, 2.0), (1.381, -0.9311, 2.0), (0.9311, -1.381, 2.0), (1.063, -1.063, 2.0), (1.32, -1.156, 2.0), (1.156, -1.32, 2.0), (0.9311, 1.381, 2.0), (1.381, 0.9311, 2.0), (1.063, 1.063, 2.0), (1.156, 1.32, 2.0), (1.32, 1.156, 2.0), (-0.9311, 1.381, 2.496), (-1.381, 0.9311, 2.496), (-1.063, 1.063, 2.496), (-1.156, 1.32, 2.496), (-1.32, 1.156, 2.496), (-1.381, -0.9311, 2.496), (-0.9311, -1.381, 2.496), (-1.063, -1.063, 2.496), (-1.32, -1.156, 2.496), (-1.156, -1.32, 2.496), (0.9311, -1.381, 2.496), (1.381, -0.9311, 2.496), (1.063, -1.063, 2.496), (1.156, -1.32, 2.496), (1.32, -1.156, 2.496), (1.381, 0.9311, 2.496), (0.9311, 1.381, 2.496), (1.063, 1.063, 2.496), (1.32, 1.156, 2.496), (1.156, 1.32, 2.496), (-1.0, 1.0, 2.296), (-1.0, -1.0, 2.296), (1.0, -1.0, 2.296), (1.0, 1.0, 2.296), (0.9311, 1.381, 2.165), (0.9311, 1.381, 2.331), (1.156, 1.32, 2.331), (1.156, 1.32, 2.165), (1.32, 1.156, 2.331), (1.32, 1.156, 2.165), (1.381, 0.9311, 2.331), (1.381, 0.9311, 2.165), (0.9311, -1.381, 2.331), (0.9311, -1.381, 2.165), (1.156, -1.32, 2.165), (1.156, -1.32, 2.331), (1.32, -1.156, 2.165), (1.32, -1.156, 2.331), (1.381, -0.9311, 2.165), (1.381, -0.9311, 2.331), (-0.9311, -1.381, 2.165), (-0.9311, -1.381, 2.331), (-1.156, -1.32, 2.331), (-1.156, -1.32, 2.165), (-1.32, -1.156, 2.331), (-1.32, -1.156, 2.165), (-1.381, -0.9311, 2.331), (-1.381, -0.9311, 2.165), (-0.9311, 1.381, 2.331), (-0.9311, 1.381, 2.165), (-1.156, 1.32, 2.165), (-1.156, 1.32, 2.331), (-1.32, 1.156, 2.165), (-1.32, 1.156, 2.331), (-1.381, 0.9311, 2.165), (-1.381, 0.9311, 2.331), (0.9199, 1.296, 2.165), (0.9199, 1.296, 2.331), (1.113, 1.246, 2.331), (1.113, 1.246, 2.165), (1.246, 1.113, 2.331), (1.246, 1.113, 2.165), (1.296, 0.9199, 2.331), (1.296, 0.9199, 2.165), (0.9199, -1.296, 2.331), (0.9199, -1.296, 2.165), (1.113, -1.246, 2.165), (1.113, -1.246, 2.331), (1.246, -1.113, 2.165), (1.246, -1.113, 2.331), (1.296, -0.9199, 2.165), (1.296, -0.9199, 2.331), (-0.9199, -1.296, 2.165), (-0.9199, -1.296, 2.331), (-1.113, -1.246, 2.331), (-1.113, -1.246, 2.165), (-1.246, -1.113, 2.331), (-1.246, -1.113, 2.165), (-1.296, -0.9199, 2.331), (-1.296, -0.9199, 2.165), (-0.9199, 1.296, 2.331), (-0.9199, 1.296, 2.165), (-1.113, 1.246, 2.165), (-1.113, 1.246, 2.331), (-1.246, 1.113, 2.165), (-1.246, 1.113, 2.331), (-1.296, 0.9199, 2.165), (-1.296, 0.9199, 2.331), (0.8, -0.8, 0.4), (-0.8, 0.8, 0.4), (0.8, 0.8, 0.4), (-0.8, -0.8, 0.4), (0.8, -0.8, 1.2), (-0.8, 0.8, 1.2), (0.8, 0.8, 1.2), (-0.8, -0.8, 1.2)], [], [(0, 2, 3, 1), (11, 10, 44, 43, 47, 49), (126, 7, 6, 124), (124, 6, 5, 127), (10, 11, 55, 54), (5, 6, 24, 23, 17, 19), (10, 9, 39, 38, 42, 44), (71, 62, 47, 43), (9, 8, 34, 33, 37, 39), (7, 4, 14, 13, 27, 29), (4, 5, 19, 18, 12, 14), (6, 7, 29, 28, 22, 24), (57, 80, 32, 48), (73, 64, 42, 38), (8, 11, 49, 48, 32, 34), (12, 15, 14), (15, 16, 14), (16, 13, 14), (17, 20, 19), (20, 21, 19), (21, 18, 19), (22, 25, 24), (25, 26, 24), (26, 23, 24), (27, 30, 29), (30, 31, 29), (31, 28, 29), (32, 35, 34), (35, 36, 34), (36, 33, 34), (37, 40, 39), (40, 41, 39), (41, 38, 39), (42, 45, 44), (45, 46, 44), (46, 43, 44), (47, 50, 49), (50, 51, 49), (51, 48, 49), (57, 48, 51, 58), (58, 51, 50, 60), (60, 50, 47, 62), (65, 23, 26, 66), (66, 26, 25, 68), (68, 25, 22, 70), (73, 38, 41, 74), (74, 41, 40, 76), (76, 40, 37, 78), (81, 13, 16, 82), (82, 16, 15, 84), (84, 15, 12, 86), (87, 78, 37, 33), (53, 54, 55, 52), (8, 9, 53, 52), (11, 8, 52, 55), (9, 10, 54, 53), (12, 18, 79, 86), (58, 60, 92, 90), (36, 85, 87, 33), (76, 78, 110, 108), (35, 83, 85, 36), (61, 59, 91, 93), (32, 80, 83, 35), (79, 77, 109, 111), (21, 77, 79, 18), (60, 62, 94, 92), (20, 75, 77, 21), (81, 82, 114, 113), (17, 72, 75, 20), (63, 61, 93, 95), (46, 69, 71, 43), (83, 80, 112, 115), (45, 67, 69, 46), (65, 66, 98, 97), (42, 64, 67, 45), (82, 84, 116, 114), (31, 61, 63, 28), (67, 64, 96, 99), (30, 59, 61, 31), (62, 71, 103, 94), (27, 56, 59, 30), (85, 83, 115, 117), (17, 23, 65, 72), (66, 68, 100, 98), (27, 13, 81, 56), (70, 63, 95, 102), (22, 28, 63, 70), (84, 86, 118, 116), (118, 111, 110, 119), (117, 116, 118, 119), (115, 114, 116, 117), (112, 113, 114, 115), (109, 108, 110, 111), (107, 106, 108, 109), (104, 105, 106, 107), (101, 100, 102, 103), (99, 98, 100, 101), (96, 97, 98, 99), (93, 92, 94, 95), (91, 90, 92, 93), (88, 89, 90, 91), (104, 97, 96, 105), (88, 113, 112, 89), (102, 95, 94, 103), (77, 75, 107, 109), (59, 56, 88, 91), (74, 76, 108, 106), (57, 58, 90, 89), (75, 72, 104, 107), (72, 65, 97, 104), (73, 74, 106, 105), (86, 79, 111, 118), (64, 73, 105, 96), (71, 69, 101, 103), (78, 87, 119, 110), (56, 81, 113, 88), (68, 70, 102, 100), (87, 85, 117, 119), (80, 57, 89, 112), (69, 67, 99, 101), (127, 5, 4, 125), (125, 4, 7, 126), (2, 121, 122, 3), (0, 123, 121, 2), (1, 120, 123, 0), (3, 122, 120, 1), (121, 125, 126, 122), (123, 127, 125, 121), (120, 124, 127, 123), (122, 126, 124, 120)])
_uv = me_plane_005.uv_layers.new(name='UVMap')
_uv.uv.foreach_set('vector', [0.0, 0.0, 0.0, 1.0, 1.0, 1.0, 1.0, 0.0, 1.0, 1.0, 1.0, 0.0, 1.0, 0.0, 1.0, 0.1628, 1.0, 0.8372, 1.0, 1.0, 1.0, 1.0, 1.0, 1.0, 1.0, 0.0, 1.0, 0.0, 1.0, 0.0, 1.0, 0.0, 0.0, 0.0, 0.0, 0.0, 1.0, 0.0, 1.0, 1.0, 1.0, 1.0, 1.0, 0.0, 0.0, 0.0, 1.0, 0.0, 1.0, 0.0, 0.8372, 0.0, 0.1628, 0.0, 0.0, 0.0, 1.0, 0.0, 0.0, 0.0, 0.0, 0.0, 0.1628, 0.0, 0.8372, 0.0, 1.0, 0.0, 1.0, 0.1628, 1.0, 0.8372, 1.0, 0.8372, 1.0, 0.1628, 0.0, 0.0, 0.0, 1.0, 0.0, 1.0, 0.0, 0.8372, 0.0, 0.1628, 0.0, 0.0, 1.0, 1.0, 0.0, 1.0, 0.0, 1.0, 0.1628, 1.0, 0.8372, 1.0, 1.0, 1.0, 0.0, 1.0, 0.0, 0.0, 0.0, 0.0, 0.0, 0.1628, 0.0, 0.8372, 0.0, 1.0, 1.0, 0.0, 1.0, 1.0, 1.0, 1.0, 1.0, 0.8372, 1.0, 0.1628, 1.0, 0.0, 0.8372, 1.0, 0.1628, 1.0, 0.1628, 1.0, 0.8372, 1.0, 0.1628, 0.0, 0.8372, 0.0, 0.8372, 0.0, 0.1628, 0.0, 0.0, 1.0, 1.0, 1.0, 1.0, 1.0, 0.8372, 1.0, 0.1628, 1.0, 0.0, 1.0, 0.0, 0.8372, 0.0, 0.9186, 0.0, 1.0, 0.0, 0.9186, 0.0, 0.9782, 0.0, 1.0, 0.0, 0.9782, 0.0, 1.0, 0.0, 1.0, 0.1628, 0.0, 0.08141, 0.0, 0.0, 0.0, 0.08141, 0.0, 0.02181, 0.0, 0.0, 0.0, 0.02181, 0.0, 0.0, 0.0, 0.0, 0.0, 1.0, 0.1628, 1.0, 0.08141, 1.0, 0.0, 1.0, 0.08141, 1.0, 0.02181, 1.0, 0.0, 1.0, 0.02181, 1.0, 0.0, 1.0, 0.0, 0.8372, 1.0, 0.9186, 1.0, 1.0, 1.0, 0.9186, 1.0, 0.9782, 1.0, 1.0, 1.0, 0.9782, 1.0, 1.0, 1.0, 1.0, 1.0, 0.1628, 1.0, 0.08141, 1.0, 0.0, 1.0, 0.08141, 1.0, 0.02181, 1.0, 0.0, 1.0, 0.02181, 1.0, 0.0, 1.0, 0.0, 1.0, 0.0, 0.1628, 0.0, 0.08141, 0.0, 0.0, 0.0, 0.08141, 0.0, 0.02181, 0.0, 0.0, 0.0, 0.02181, 0.0, 0.0, 0.0, 0.0, 0.8372, 0.0, 0.9186, 0.0, 1.0, 0.0, 0.9186, 0.0, 0.9782, 0.0, 1.0, 0.0, 0.9782, 0.0, 1.0, 0.0, 1.0, 0.0, 1.0, 0.8372, 1.0, 0.9186, 1.0, 1.0, 1.0, 0.9186, 1.0, 0.9782, 1.0, 1.0, 1.0, 0.9782, 1.0, 1.0, 1.0, 1.0, 0.8372, 1.0, 0.8372, 1.0, 0.9186, 1.0, 0.9186, 1.0, 0.9186, 1.0, 0.9186, 1.0, 1.0, 0.9186, 1.0, 0.9186, 1.0, 0.9186, 1.0, 0.9186, 1.0, 0.8372, 1.0, 0.8372, 0.8372, 0.0, 0.8372, 0.0, 0.9186, 0.0, 0.9186, 0.0, 0.9186, 0.0, 0.9186, 0.0, 1.0, 0.08141, 1.0, 0.08141, 1.0, 0.08141, 1.0, 0.08141, 1.0, 0.1628, 1.0, 0.1628, 0.1628, 0.0, 0.1628, 0.0, 0.08141, 0.0, 0.08141, 0.0, 0.08141, 0.0, 0.08141, 0.0, 0.0, 0.08141, 0.0, 0.08141, 0.0, 0.08141, 0.0, 0.08141, 0.0, 0.1628, 0.0, 0.1628, 0.1628, 1.0, 0.1628, 1.0, 0.08141, 1.0, 0.08141, 1.0, 0.08141, 1.0, 0.08141, 1.0, 0.0, 0.9186, 0.0, 0.9186, 0.0, 0.9186, 0.0, 0.9186, 0.0, 0.8372, 0.0, 0.8372, 0.0, 0.8372, 0.0, 0.1628, 0.0, 0.1628, 0.0, 0.8372, 0.0, 0.0, 1.0, 0.0, 1.0, 1.0, 0.0, 1.0, 0.0, 1.0, 0.0, 0.0, 0.0, 0.0, 0.0, 1.0, 1.0, 1.0, 0.0, 1.0, 0.0, 1.0, 1.0, 1.0, 0.0, 0.0, 1.0, 0.0, 1.0, 0.0, 0.0, 0.0, 0.0, 0.8372, 0.0, 0.1628, 0.0, 0.1628, 0.0, 0.8372, 0.9186, 1.0, 1.0, 0.9186, 1.0, 0.9186, 0.9186, 1.0, 0.0, 0.9186, 0.0, 0.9186, 0.0, 0.8372, 0.0, 0.8372, 0.0, 0.08141, 0.0, 0.1628, 0.0, 0.1628, 0.0, 0.08141, 0.08141, 1.0, 0.08141, 1.0, 0.0, 0.9186, 0.0, 0.9186, 1.0, 0.9186, 0.9186, 1.0, 0.9186, 1.0, 1.0, 0.9186, 0.1628, 1.0, 0.1628, 1.0, 0.08141, 1.0, 0.08141, 1.0, 0.0, 0.1628, 0.0, 0.08141, 0.0, 0.08141, 0.0, 0.1628, 0.0, 0.08141, 0.0, 0.08141, 0.0, 0.1628, 0.0, 0.1628, 1.0, 0.9186, 1.0, 0.8372, 1.0, 0.8372, 1.0, 0.9186, 0.08141, 0.0, 0.08141, 0.0, 0.0, 0.08141, 0.0, 0.08141, 0.1628, 1.0, 0.08141, 1.0, 0.08141, 1.0, 0.1628, 1.0, 0.1628, 0.0, 0.1628, 0.0, 0.08141, 0.0, 0.08141, 0.0, 1.0, 0.8372, 1.0, 0.9186, 1.0, 0.9186, 1.0, 0.8372, 1.0, 0.08141, 1.0, 0.08141, 1.0, 0.1628, 1.0, 0.1628, 0.08141, 1.0, 0.1628, 1.0, 0.1628, 1.0, 0.08141, 1.0, 0.9186, 0.0, 0.9186, 0.0, 1.0, 0.08141, 1.0, 0.08141, 0.8372, 0.0, 0.9186, 0.0, 0.9186, 0.0, 0.8372, 0.0, 0.8372, 0.0, 0.8372, 0.0, 0.9186, 0.0, 0.9186, 0.0, 0.08141, 1.0, 0.0, 0.9186, 0.0, 0.9186, 0.08141, 1.0, 1.0, 0.9186, 1.0, 0.9186, 1.0, 0.8372, 1.0, 0.8372, 0.9186, 0.0, 0.8372, 0.0, 0.8372, 0.0, 0.9186, 0.0, 0.9186, 1.0, 0.9186, 1.0, 1.0, 0.9186, 1.0, 0.9186, 1.0, 0.8372, 1.0, 0.1628, 1.0, 0.1628, 1.0, 0.8372, 0.8372, 1.0, 0.8372, 1.0, 0.9186, 1.0, 0.9186, 1.0, 0.0, 0.9186, 0.08141, 1.0, 0.08141, 1.0, 0.0, 0.9186, 0.1628, 0.0, 0.8372, 0.0, 0.8372, 0.0, 0.1628, 0.0, 0.9186, 0.0, 1.0, 0.08141, 1.0, 0.08141, 0.9186, 0.0, 0.8372, 1.0, 0.1628, 1.0, 0.1628, 1.0, 0.8372, 1.0, 1.0, 0.1628, 1.0, 0.8372, 1.0, 0.8372, 1.0, 0.1628, 1.0, 0.1628, 1.0, 0.8372, 1.0, 0.8372, 1.0, 0.1628, 0.0, 0.9186, 0.0, 0.8372, 0.0, 0.8372, 0.0, 0.9186, 0.0, 0.8372, 0.0, 0.1628, 0.0, 0.1628, 0.0, 0.8372, 0.0, 0.9186, 0.0, 0.9186, 0.0, 0.8372, 0.0, 0.8372, 0.08141, 1.0, 0.08141, 1.0, 0.0, 0.9186, 0.0, 0.9186, 0.1628, 1.0, 0.1628, 1.0, 0.08141, 1.0, 0.08141, 1.0, 0.0, 0.08141, 0.0, 0.08141, 0.0, 0.1628, 0.0, 0.1628, 0.08141, 0.0, 0.08141, 0.0, 0.0, 0.08141, 0.0, 0.08141, 0.1628, 0.0, 0.1628, 0.0, 0.08141, 0.0, 0.08141, 0.0, 1.0, 0.08141, 1.0, 0.08141, 1.0, 0.1628, 1.0, 0.1628, 0.9186, 0.0, 0.9186, 0.0, 1.0, 0.08141, 1.0, 0.08141, 0.8372, 0.0, 0.8372, 0.0, 0.9186, 0.0, 0.9186, 0.0, 1.0, 0.9186, 1.0, 0.9186, 1.0, 0.8372, 1.0, 0.8372, 0.9186, 1.0, 0.9186, 1.0, 1.0, 0.9186, 1.0, 0.9186, 0.8372, 1.0, 0.8372, 1.0, 0.9186, 1.0, 0.9186, 1.0, 0.1628, 0.0, 0.8372, 0.0, 0.8372, 0.0, 0.1628, 0.0, 0.8372, 1.0, 0.1628, 1.0, 0.1628, 1.0, 0.8372, 1.0, 1.0, 0.1628, 1.0, 0.8372, 1.0, 0.8372, 1.0, 0.1628, 0.0, 0.08141, 0.08141, 0.0, 0.08141, 0.0, 0.0, 0.08141, 0.9186, 1.0, 0.8372, 1.0, 0.8372, 1.0, 0.9186, 1.0, 0.08141, 0.0, 0.0, 0.08141, 0.0, 0.08141, 0.08141, 0.0, 0.8372, 1.0, 0.9186, 1.0, 0.9186, 1.0, 0.8372, 1.0, 0.08141, 0.0, 0.1628, 0.0, 0.1628, 0.0, 0.08141, 0.0, 0.1628, 0.0, 0.8372, 0.0, 0.8372, 0.0, 0.1628, 0.0, 0.1628, 0.0, 0.08141, 0.0, 0.08141, 0.0, 0.1628, 0.0, 0.0, 0.8372, 0.0, 0.1628, 0.0, 0.1628, 0.0, 0.8372, 0.8372, 0.0, 0.1628, 0.0, 0.1628, 0.0, 0.8372, 0.0, 1.0, 0.1628, 1.0, 0.08141, 1.0, 0.08141, 1.0, 0.1628, 0.0, 0.1628, 0.0, 0.8372, 0.0, 0.8372, 0.0, 0.1628, 0.8372, 1.0, 0.1628, 1.0, 0.1628, 1.0, 0.8372, 1.0, 1.0, 0.08141, 1.0, 0.1628, 1.0, 0.1628, 1.0, 0.08141, 0.0, 0.8372, 0.0, 0.9186, 0.0, 0.9186, 0.0, 0.8372, 0.1628, 1.0, 0.8372, 1.0, 0.8372, 1.0, 0.1628, 1.0, 1.0, 0.08141, 0.9186, 0.0, 0.9186, 0.0, 1.0, 0.08141, 0.0, 0.0, 0.0, 0.0, 0.0, 1.0, 0.0, 1.0, 0.0, 1.0, 0.0, 1.0, 1.0, 1.0, 1.0, 1.0, 0.0, 1.0, 0.0, 1.0, 1.0, 1.0, 1.0, 1.0, 0.0, 0.0, 0.0, 0.0, 0.0, 1.0, 0.0, 1.0, 1.0, 0.0, 1.0, 0.0, 0.0, 0.0, 0.0, 0.0, 1.0, 1.0, 1.0, 1.0, 1.0, 0.0, 1.0, 0.0, 0.0, 1.0, 0.0, 1.0, 1.0, 1.0, 1.0, 1.0, 0.0, 0.0, 0.0, 0.0, 0.0, 1.0, 0.0, 1.0, 1.0, 0.0, 1.0, 0.0, 0.0, 0.0, 0.0, 0.0, 1.0, 1.0, 1.0, 1.0, 1.0, 0.0, 1.0, 0.0])
me_plane_005.update()
me_plane_007 = bpy.data.meshes.new('Plane.007')
me_plane_007.from_pydata([(-1.0, -1.0, -0.2), (1.0, -1.0, -0.2), (-1.0, 1.0, -0.2), (1.0, 1.0, -0.2), (-0.8, 0.8, 2.0), (-0.8, -0.8, 2.0), (0.8, -0.8, 2.0), (0.8, 0.8, 2.0), (0.8, -0.8, 0.4), (-0.8, 0.8, 0.4), (0.8, 0.8, 0.4), (-0.8, -0.8, 0.4), (0.8, -0.8, 1.2), (-0.8, 0.8, 1.2), (0.8, 0.8, 1.2), (-0.8, -0.8, 1.2)], [(12, 6), (13, 4), (14, 7), (15, 5), (1, 8), (2, 9), (3, 10), (0, 11), (8, 12), (9, 13), (10, 14), (11, 15), (13, 14), (15, 13), (12, 15), (14, 12)], [])
_uv = me_plane_007.uv_layers.new(name='UVMap')
_uv.uv.foreach_set('vector', [])
me_plane_007.update()
me_plane_008 = bpy.data.meshes.new('Plane.008')
me_plane_008.from_pydata([(-1.0, -1.0, 0.0), (1.0, -1.0, 0.0), (-1.0, 1.0, 0.0), (1.0, 1.0, 0.0), (-0.8, 0.8, 2.0), (-0.8, -0.8, 2.0), (0.8, -0.8, 2.0), (0.8, 0.8, 2.0), (-1.0, 1.0, 2.496), (-1.0, -1.0, 2.496), (1.0, -1.0, 2.496), (1.0, 1.0, 2.496), (-1.381, 0.9311, 2.0), (-0.9311, 1.381, 2.0), (-1.063, 1.063, 2.0), (-1.32, 1.156, 2.0), (-1.156, 1.32, 2.0), (-0.9311, -1.381, 2.0), (-1.381, -0.9311, 2.0), (-1.063, -1.063, 2.0), (-1.156, -1.32, 2.0), (-1.32, -1.156, 2.0), (1.381, -0.9311, 2.0), (0.9311, -1.381, 2.0), (1.063, -1.063, 2.0), (1.32, -1.156, 2.0), (1.156, -1.32, 2.0), (0.9311, 1.381, 2.0), (1.381, 0.9311, 2.0), (1.063, 1.063, 2.0), (1.156, 1.32, 2.0), (1.32, 1.156, 2.0), (-0.9311, 1.381, 2.496), (-1.381, 0.9311, 2.496), (-1.063, 1.063, 2.496), (-1.156, 1.32, 2.496), (-1.32, 1.156, 2.496), (-1.381, -0.9311, 2.496), (-0.9311, -1.381, 2.496), (-1.063, -1.063, 2.496), (-1.32, -1.156, 2.496), (-1.156, -1.32, 2.496), (0.9311, -1.381, 2.496), (1.381, -0.9311, 2.496), (1.063, -1.063, 2.496), (1.156, -1.32, 2.496), (1.32, -1.156, 2.496), (1.381, 0.9311, 2.496), (0.9311, 1.381, 2.496), (1.063, 1.063, 2.496), (1.32, 1.156, 2.496), (1.156, 1.32, 2.496), (-1.0, 1.0, 2.296), (-1.0, -1.0, 2.296), (1.0, -1.0, 2.296), (1.0, 1.0, 2.296), (0.9311, 1.381, 2.165), (0.9311, 1.381, 2.331), (1.156, 1.32, 2.331), (1.156, 1.32, 2.165), (1.32, 1.156, 2.331), (1.32, 1.156, 2.165), (1.381, 0.9311, 2.331), (1.381, 0.9311, 2.165), (0.9311, -1.381, 2.331), (0.9311, -1.381, 2.165), (1.156, -1.32, 2.165), (1.156, -1.32, 2.331), (1.32, -1.156, 2.165), (1.32, -1.156, 2.331), (1.381, -0.9311, 2.165), (1.381, -0.9311, 2.331), (-0.9311, -1.381, 2.165), (-0.9311, -1.381, 2.331), (-1.156, -1.32, 2.331), (-1.156, -1.32, 2.165), (-1.32, -1.156, 2.331), (-1.32, -1.156, 2.165), (-1.381, -0.9311, 2.331), (-1.381, -0.9311, 2.165), (-0.9311, 1.381, 2.331), (-0.9311, 1.381, 2.165), (-1.156, 1.32, 2.165), (-1.156, 1.32, 2.331), (-1.32, 1.156, 2.165), (-1.32, 1.156, 2.331), (-1.381, 0.9311, 2.165), (-1.381, 0.9311, 2.331), (0.9199, 1.296, 2.165), (0.9199, 1.296, 2.331), (1.113, 1.246, 2.331), (1.113, 1.246, 2.165), (1.246, 1.113, 2.331), (1.246, 1.113, 2.165), (1.296, 0.9199, 2.331), (1.296, 0.9199, 2.165), (0.9199, -1.296, 2.331), (0.9199, -1.296, 2.165), (1.113, -1.246, 2.165), (1.113, -1.246, 2.331), (1.246, -1.113, 2.165), (1.246, -1.113, 2.331), (1.296, -0.9199, 2.165), (1.296, -0.9199, 2.331), (-0.9199, -1.296, 2.165), (-0.9199, -1.296, 2.331), (-1.113, -1.246, 2.331), (-1.113, -1.246, 2.165), (-1.246, -1.113, 2.331), (-1.246, -1.113, 2.165), (-1.296, -0.9199, 2.331), (-1.296, -0.9199, 2.165), (-0.9199, 1.296, 2.331), (-0.9199, 1.296, 2.165), (-1.113, 1.246, 2.165), (-1.113, 1.246, 2.331), (-1.246, 1.113, 2.165), (-1.246, 1.113, 2.331), (-1.296, 0.9199, 2.165), (-1.296, 0.9199, 2.331), (0.8, -0.8, 0.4), (-0.8, 0.8, 0.4), (0.8, 0.8, 0.4), (-0.8, -0.8, 0.4), (0.8, -0.8, 1.2), (-0.8, 0.8, 1.2), (0.8, 0.8, 1.2), (-0.8, -0.8, 1.2)], [], [(0, 2, 3, 1), (11, 10, 44, 43, 47, 49), (126, 7, 6, 124), (124, 6, 5, 127), (10, 11, 55, 54), (5, 6, 24, 23, 17, 19), (10, 9, 39, 38, 42, 44), (71, 62, 47, 43), (9, 8, 34, 33, 37, 39), (7, 4, 14, 13, 27, 29), (4, 5, 19, 18, 12, 14), (6, 7, 29, 28, 22, 24), (57, 80, 32, 48), (73, 64, 42, 38), (8, 11, 49, 48, 32, 34), (12, 15, 14), (15, 16, 14), (16, 13, 14), (17, 20, 19), (20, 21, 19), (21, 18, 19), (22, 25, 24), (25, 26, 24), (26, 23, 24), (27, 30, 29), (30, 31, 29), (31, 28, 29), (32, 35, 34), (35, 36, 34), (36, 33, 34), (37, 40, 39), (40, 41, 39), (41, 38, 39), (42, 45, 44), (45, 46, 44), (46, 43, 44), (47, 50, 49), (50, 51, 49), (51, 48, 49), (57, 48, 51, 58), (58, 51, 50, 60), (60, 50, 47, 62), (65, 23, 26, 66), (66, 26, 25, 68), (68, 25, 22, 70), (73, 38, 41, 74), (74, 41, 40, 76), (76, 40, 37, 78), (81, 13, 16, 82), (82, 16, 15, 84), (84, 15, 12, 86), (87, 78, 37, 33), (53, 54, 55, 52), (8, 9, 53, 52), (11, 8, 52, 55), (9, 10, 54, 53), (12, 18, 79, 86), (58, 60, 92, 90), (36, 85, 87, 33), (76, 78, 110, 108), (35, 83, 85, 36), (61, 59, 91, 93), (32, 80, 83, 35), (79, 77, 109, 111), (21, 77, 79, 18), (60, 62, 94, 92), (20, 75, 77, 21), (81, 82, 114, 113), (17, 72, 75, 20), (63, 61, 93, 95), (46, 69, 71, 43), (83, 80, 112, 115), (45, 67, 69, 46), (65, 66, 98, 97), (42, 64, 67, 45), (82, 84, 116, 114), (31, 61, 63, 28), (67, 64, 96, 99), (30, 59, 61, 31), (62, 71, 103, 94), (27, 56, 59, 30), (85, 83, 115, 117), (17, 23, 65, 72), (66, 68, 100, 98), (27, 13, 81, 56), (70, 63, 95, 102), (22, 28, 63, 70), (84, 86, 118, 116), (118, 111, 110, 119), (117, 116, 118, 119), (115, 114, 116, 117), (112, 113, 114, 115), (109, 108, 110, 111), (107, 106, 108, 109), (104, 105, 106, 107), (101, 100, 102, 103), (99, 98, 100, 101), (96, 97, 98, 99), (93, 92, 94, 95), (91, 90, 92, 93), (88, 89, 90, 91), (104, 97, 96, 105), (88, 113, 112, 89), (102, 95, 94, 103), (77, 75, 107, 109), (59, 56, 88, 91), (74, 76, 108, 106), (57, 58, 90, 89), (75, 72, 104, 107), (72, 65, 97, 104), (73, 74, 106, 105), (86, 79, 111, 118), (64, 73, 105, 96), (71, 69, 101, 103), (78, 87, 119, 110), (56, 81, 113, 88), (68, 70, 102, 100), (87, 85, 117, 119), (80, 57, 89, 112), (69, 67, 99, 101), (127, 5, 4, 125), (125, 4, 7, 126), (2, 121, 122, 3), (0, 123, 121, 2), (1, 120, 123, 0), (3, 122, 120, 1), (121, 125, 126, 122), (123, 127, 125, 121), (120, 124, 127, 123), (122, 126, 124, 120)])
_uv = me_plane_008.uv_layers.new(name='UVMap')
_uv.uv.foreach_set('vector', [0.0, 0.0, 0.0, 1.0, 1.0, 1.0, 1.0, 0.0, 1.0, 1.0, 1.0, 0.0, 1.0, 0.0, 1.0, 0.1628, 1.0, 0.8372, 1.0, 1.0, 1.0, 1.0, 1.0, 1.0, 1.0, 0.0, 1.0, 0.0, 1.0, 0.0, 1.0, 0.0, 0.0, 0.0, 0.0, 0.0, 1.0, 0.0, 1.0, 1.0, 1.0, 1.0, 1.0, 0.0, 0.0, 0.0, 1.0, 0.0, 1.0, 0.0, 0.8372, 0.0, 0.1628, 0.0, 0.0, 0.0, 1.0, 0.0, 0.0, 0.0, 0.0, 0.0, 0.1628, 0.0, 0.8372, 0.0, 1.0, 0.0, 1.0, 0.1628, 1.0, 0.8372, 1.0, 0.8372, 1.0, 0.1628, 0.0, 0.0, 0.0, 1.0, 0.0, 1.0, 0.0, 0.8372, 0.0, 0.1628, 0.0, 0.0, 1.0, 1.0, 0.0, 1.0, 0.0, 1.0, 0.1628, 1.0, 0.8372, 1.0, 1.0, 1.0, 0.0, 1.0, 0.0, 0.0, 0.0, 0.0, 0.0, 0.1628, 0.0, 0.8372, 0.0, 1.0, 1.0, 0.0, 1.0, 1.0, 1.0, 1.0, 1.0, 0.8372, 1.0, 0.1628, 1.0, 0.0, 0.8372, 1.0, 0.1628, 1.0, 0.1628, 1.0, 0.8372, 1.0, 0.1628, 0.0, 0.8372, 0.0, 0.8372, 0.0, 0.1628, 0.0, 0.0, 1.0, 1.0, 1.0, 1.0, 1.0, 0.8372, 1.0, 0.1628, 1.0, 0.0, 1.0, 0.0, 0.8372, 0.0, 0.9186, 0.0, 1.0, 0.0, 0.9186, 0.0, 0.9782, 0.0, 1.0, 0.0, 0.9782, 0.0, 1.0, 0.0, 1.0, 0.1628, 0.0, 0.08141, 0.0, 0.0, 0.0, 0.08141, 0.0, 0.02181, 0.0, 0.0, 0.0, 0.02181, 0.0, 0.0, 0.0, 0.0, 0.0, 1.0, 0.1628, 1.0, 0.08141, 1.0, 0.0, 1.0, 0.08141, 1.0, 0.02181, 1.0, 0.0, 1.0, 0.02181, 1.0, 0.0, 1.0, 0.0, 0.8372, 1.0, 0.9186, 1.0, 1.0, 1.0, 0.9186, 1.0, 0.9782, 1.0, 1.0, 1.0, 0.9782, 1.0, 1.0, 1.0, 1.0, 1.0, 0.1628, 1.0, 0.08141, 1.0, 0.0, 1.0, 0.08141, 1.0, 0.02181, 1.0, 0.0, 1.0, 0.02181, 1.0, 0.0, 1.0, 0.0, 1.0, 0.0, 0.1628, 0.0, 0.08141, 0.0, 0.0, 0.0, 0.08141, 0.0, 0.02181, 0.0, 0.0, 0.0, 0.02181, 0.0, 0.0, 0.0, 0.0, 0.8372, 0.0, 0.9186, 0.0, 1.0, 0.0, 0.9186, 0.0, 0.9782, 0.0, 1.0, 0.0, 0.9782, 0.0, 1.0, 0.0, 1.0, 0.0, 1.0, 0.8372, 1.0, 0.9186, 1.0, 1.0, 1.0, 0.9186, 1.0, 0.9782, 1.0, 1.0, 1.0, 0.9782, 1.0, 1.0, 1.0, 1.0, 0.8372, 1.0, 0.8372, 1.0, 0.9186, 1.0, 0.9186, 1.0, 0.9186, 1.0, 0.9186, 1.0, 1.0, 0.9186, 1.0, 0.9186, 1.0, 0.9186, 1.0, 0.9186, 1.0, 0.8372, 1.0, 0.8372, 0.8372, 0.0, 0.8372, 0.0, 0.9186, 0.0, 0.9186, 0.0, 0.9186, 0.0, 0.9186, 0.0, 1.0, 0.08141, 1.0, 0.08141, 1.0, 0.08141, 1.0, 0.08141, 1.0, 0.1628, 1.0, 0.1628, 0.1628, 0.0, 0.1628, 0.0, 0.08141, 0.0, 0.08141, 0.0, 0.08141, 0.0, 0.08141, 0.0, 0.0, 0.08141, 0.0, 0.08141, 0.0, 0.08141, 0.0, 0.08141, 0.0, 0.1628, 0.0, 0.1628, 0.1628, 1.0, 0.1628, 1.0, 0.08141, 1.0, 0.08141, 1.0, 0.08141, 1.0, 0.08141, 1.0, 0.0, 0.9186, 0.0, 0.9186, 0.0, 0.9186, 0.0, 0.9186, 0.0, 0.8372, 0.0, 0.8372, 0.0, 0.8372, 0.0, 0.1628, 0.0, 0.1628, 0.0, 0.8372, 0.0, 0.0, 1.0, 0.0, 1.0, 1.0, 0.0, 1.0, 0.0, 1.0, 0.0, 0.0, 0.0, 0.0, 0.0, 1.0, 1.0, 1.0, 0.0, 1.0, 0.0, 1.0, 1.0, 1.0, 0.0, 0.0, 1.0, 0.0, 1.0, 0.0, 0.0, 0.0, 0.0, 0.8372, 0.0, 0.1628, 0.0, 0.1628, 0.0, 0.8372, 0.9186, 1.0, 1.0, 0.9186, 1.0, 0.9186, 0.9186, 1.0, 0.0, 0.9186, 0.0, 0.9186, 0.0, 0.8372, 0.0, 0.8372, 0.0, 0.08141, 0.0, 0.1628, 0.0, 0.1628, 0.0, 0.08141, 0.08141, 1.0, 0.08141, 1.0, 0.0, 0.9186, 0.0, 0.9186, 1.0, 0.9186, 0.9186, 1.0, 0.9186, 1.0, 1.0, 0.9186, 0.1628, 1.0, 0.1628, 1.0, 0.08141, 1.0, 0.08141, 1.0, 0.0, 0.1628, 0.0, 0.08141, 0.0, 0.08141, 0.0, 0.1628, 0.0, 0.08141, 0.0, 0.08141, 0.0, 0.1628, 0.0, 0.1628, 1.0, 0.9186, 1.0, 0.8372, 1.0, 0.8372, 1.0, 0.9186, 0.08141, 0.0, 0.08141, 0.0, 0.0, 0.08141, 0.0, 0.08141, 0.1628, 1.0, 0.08141, 1.0, 0.08141, 1.0, 0.1628, 1.0, 0.1628, 0.0, 0.1628, 0.0, 0.08141, 0.0, 0.08141, 0.0, 1.0, 0.8372, 1.0, 0.9186, 1.0, 0.9186, 1.0, 0.8372, 1.0, 0.08141, 1.0, 0.08141, 1.0, 0.1628, 1.0, 0.1628, 0.08141, 1.0, 0.1628, 1.0, 0.1628, 1.0, 0.08141, 1.0, 0.9186, 0.0, 0.9186, 0.0, 1.0, 0.08141, 1.0, 0.08141, 0.8372, 0.0, 0.9186, 0.0, 0.9186, 0.0, 0.8372, 0.0, 0.8372, 0.0, 0.8372, 0.0, 0.9186, 0.0, 0.9186, 0.0, 0.08141, 1.0, 0.0, 0.9186, 0.0, 0.9186, 0.08141, 1.0, 1.0, 0.9186, 1.0, 0.9186, 1.0, 0.8372, 1.0, 0.8372, 0.9186, 0.0, 0.8372, 0.0, 0.8372, 0.0, 0.9186, 0.0, 0.9186, 1.0, 0.9186, 1.0, 1.0, 0.9186, 1.0, 0.9186, 1.0, 0.8372, 1.0, 0.1628, 1.0, 0.1628, 1.0, 0.8372, 0.8372, 1.0, 0.8372, 1.0, 0.9186, 1.0, 0.9186, 1.0, 0.0, 0.9186, 0.08141, 1.0, 0.08141, 1.0, 0.0, 0.9186, 0.1628, 0.0, 0.8372, 0.0, 0.8372, 0.0, 0.1628, 0.0, 0.9186, 0.0, 1.0, 0.08141, 1.0, 0.08141, 0.9186, 0.0, 0.8372, 1.0, 0.1628, 1.0, 0.1628, 1.0, 0.8372, 1.0, 1.0, 0.1628, 1.0, 0.8372, 1.0, 0.8372, 1.0, 0.1628, 1.0, 0.1628, 1.0, 0.8372, 1.0, 0.8372, 1.0, 0.1628, 0.0, 0.9186, 0.0, 0.8372, 0.0, 0.8372, 0.0, 0.9186, 0.0, 0.8372, 0.0, 0.1628, 0.0, 0.1628, 0.0, 0.8372, 0.0, 0.9186, 0.0, 0.9186, 0.0, 0.8372, 0.0, 0.8372, 0.08141, 1.0, 0.08141, 1.0, 0.0, 0.9186, 0.0, 0.9186, 0.1628, 1.0, 0.1628, 1.0, 0.08141, 1.0, 0.08141, 1.0, 0.0, 0.08141, 0.0, 0.08141, 0.0, 0.1628, 0.0, 0.1628, 0.08141, 0.0, 0.08141, 0.0, 0.0, 0.08141, 0.0, 0.08141, 0.1628, 0.0, 0.1628, 0.0, 0.08141, 0.0, 0.08141, 0.0, 1.0, 0.08141, 1.0, 0.08141, 1.0, 0.1628, 1.0, 0.1628, 0.9186, 0.0, 0.9186, 0.0, 1.0, 0.08141, 1.0, 0.08141, 0.8372, 0.0, 0.8372, 0.0, 0.9186, 0.0, 0.9186, 0.0, 1.0, 0.9186, 1.0, 0.9186, 1.0, 0.8372, 1.0, 0.8372, 0.9186, 1.0, 0.9186, 1.0, 1.0, 0.9186, 1.0, 0.9186, 0.8372, 1.0, 0.8372, 1.0, 0.9186, 1.0, 0.9186, 1.0, 0.1628, 0.0, 0.8372, 0.0, 0.8372, 0.0, 0.1628, 0.0, 0.8372, 1.0, 0.1628, 1.0, 0.1628, 1.0, 0.8372, 1.0, 1.0, 0.1628, 1.0, 0.8372, 1.0, 0.8372, 1.0, 0.1628, 0.0, 0.08141, 0.08141, 0.0, 0.08141, 0.0, 0.0, 0.08141, 0.9186, 1.0, 0.8372, 1.0, 0.8372, 1.0, 0.9186, 1.0, 0.08141, 0.0, 0.0, 0.08141, 0.0, 0.08141, 0.08141, 0.0, 0.8372, 1.0, 0.9186, 1.0, 0.9186, 1.0, 0.8372, 1.0, 0.08141, 0.0, 0.1628, 0.0, 0.1628, 0.0, 0.08141, 0.0, 0.1628, 0.0, 0.8372, 0.0, 0.8372, 0.0, 0.1628, 0.0, 0.1628, 0.0, 0.08141, 0.0, 0.08141, 0.0, 0.1628, 0.0, 0.0, 0.8372, 0.0, 0.1628, 0.0, 0.1628, 0.0, 0.8372, 0.8372, 0.0, 0.1628, 0.0, 0.1628, 0.0, 0.8372, 0.0, 1.0, 0.1628, 1.0, 0.08141, 1.0, 0.08141, 1.0, 0.1628, 0.0, 0.1628, 0.0, 0.8372, 0.0, 0.8372, 0.0, 0.1628, 0.8372, 1.0, 0.1628, 1.0, 0.1628, 1.0, 0.8372, 1.0, 1.0, 0.08141, 1.0, 0.1628, 1.0, 0.1628, 1.0, 0.08141, 0.0, 0.8372, 0.0, 0.9186, 0.0, 0.9186, 0.0, 0.8372, 0.1628, 1.0, 0.8372, 1.0, 0.8372, 1.0, 0.1628, 1.0, 1.0, 0.08141, 0.9186, 0.0, 0.9186, 0.0, 1.0, 0.08141, 0.0, 0.0, 0.0, 0.0, 0.0, 1.0, 0.0, 1.0, 0.0, 1.0, 0.0, 1.0, 1.0, 1.0, 1.0, 1.0, 0.0, 1.0, 0.0, 1.0, 1.0, 1.0, 1.0, 1.0, 0.0, 0.0, 0.0, 0.0, 0.0, 1.0, 0.0, 1.0, 1.0, 0.0, 1.0, 0.0, 0.0, 0.0, 0.0, 0.0, 1.0, 1.0, 1.0, 1.0, 1.0, 0.0, 1.0, 0.0, 0.0, 1.0, 0.0, 1.0, 1.0, 1.0, 1.0, 1.0, 0.0, 0.0, 0.0, 0.0, 0.0, 1.0, 0.0, 1.0, 1.0, 0.0, 1.0, 0.0, 0.0, 0.0, 0.0, 0.0, 1.0, 1.0, 1.0, 1.0, 1.0, 0.0, 1.0, 0.0])
me_plane_008.update()
me_plane_009 = bpy.data.meshes.new('Plane.009')
me_plane_009.from_pydata([(-1.0, -1.0, -0.2), (1.0, -1.0, -0.2), (-1.0, 1.0, -0.2), (1.0, 1.0, -0.2), (-0.8, 0.8, 2.0), (-0.8, -0.8, 2.0), (0.8, -0.8, 2.0), (0.8, 0.8, 2.0), (0.8, -0.8, 0.4), (-0.8, 0.8, 0.4), (0.8, 0.8, 0.4), (-0.8, -0.8, 0.4), (0.8, -0.8, 1.2), (-0.8, 0.8, 1.2), (0.8, 0.8, 1.2), (-0.8, -0.8, 1.2)], [(12, 6), (13, 4), (14, 7), (15, 5), (1, 8), (2, 9), (3, 10), (0, 11), (8, 12), (9, 13), (10, 14), (11, 15), (13, 14), (15, 13), (12, 15), (14, 12)], [])
_uv = me_plane_009.uv_layers.new(name='UVMap')
_uv.uv.foreach_set('vector', [])
me_plane_009.update()

# ---- curves / text
cu_vert = bpy.data.curves.new('Vert', 'CURVE')
cu_vert.dimensions = '3D'
_sp = cu_vert.splines.new('POLY'); _sp.points.add(9)
_sp.points.foreach_set('co', [-0.2, 0.0, 0.0, 0.0, -0.2, 0.0, 0.4015, 0.0, -0.2132, 0.0, 0.4508, 0.0, -0.2492, 0.0, 0.4868, 0.0, -0.2985, 0.0, 0.5, 0.0, -0.5015, 0.0, 0.5, 0.0, -0.5508, 0.0, 0.4868, 0.0, -0.5868, 0.0, 0.4508, 0.0, -0.6, 0.0, 0.4015, 0.0, -0.6, 0.0, 0.0, 0.0])
_sp.order_v = 0
_sp.resolution_v = 0
_sp.use_endpoint_u = True
_sp.use_smooth = False
_sp = cu_vert.splines.new('POLY'); _sp.points.add(9)
_sp.points.foreach_set('co', [0.2, 0.0, 0.0, 0.0, 0.2, 0.0, 0.4015, 0.0, 0.2132, 0.0, 0.4508, 0.0, 0.2492, 0.0, 0.4868, 0.0, 0.2985, 0.0, 0.5, 0.0, 0.5015, 0.0, 0.5, 0.0, 0.5508, 0.0, 0.4868, 0.0, 0.5868, 0.0, 0.4508, 0.0, 0.6, 0.0, 0.4015, 0.0, 0.6, 0.0, 0.0, 0.0])
_sp.order_v = 0
_sp.resolution_v = 0
_sp.use_endpoint_u = True
_sp.use_smooth = False
cu_vert.bevel_resolution = 2
cu_vert.bevel_depth = 0.04
cu_vert.fill_mode = 'FULL'
cu_vert_001 = bpy.data.curves.new('Vert.001', 'CURVE')
cu_vert_001.dimensions = '3D'
_sp = cu_vert_001.splines.new('POLY'); _sp.points.add(9)
_sp.points.foreach_set('co', [-0.2, 0.0, 0.0, 0.0, -0.2, 0.0, 0.4015, 0.0, -0.2132, 0.0, 0.4508, 0.0, -0.2492, 0.0, 0.4868, 0.0, -0.2985, 0.0, 0.5, 0.0, -0.5015, 0.0, 0.5, 0.0, -0.5508, 0.0, 0.4868, 0.0, -0.5868, 0.0, 0.4508, 0.0, -0.6, 0.0, 0.4015, 0.0, -0.6, 0.0, 0.0, 0.0])
_sp.order_v = 0
_sp.resolution_v = 0
_sp.use_endpoint_u = True
_sp.use_smooth = False
_sp = cu_vert_001.splines.new('POLY'); _sp.points.add(9)
_sp.points.foreach_set('co', [0.2, 0.0, 0.0, 0.0, 0.2, 0.0, 0.4015, 0.0, 0.2132, 0.0, 0.4508, 0.0, 0.2492, 0.0, 0.4868, 0.0, 0.2985, 0.0, 0.5, 0.0, 0.5015, 0.0, 0.5, 0.0, 0.5508, 0.0, 0.4868, 0.0, 0.5868, 0.0, 0.4508, 0.0, 0.6, 0.0, 0.4015, 0.0, 0.6, 0.0, 0.0, 0.0])
_sp.order_v = 0
_sp.resolution_v = 0
_sp.use_endpoint_u = True
_sp.use_smooth = False
cu_vert_001.bevel_resolution = 2
cu_vert_001.bevel_depth = 0.04
cu_vert_001.fill_mode = 'FULL'
cu_vert_002 = bpy.data.curves.new('Vert.002', 'CURVE')
cu_vert_002.dimensions = '3D'
_sp = cu_vert_002.splines.new('POLY'); _sp.points.add(9)
_sp.points.foreach_set('co', [-0.2, 0.0, 0.0, 0.0, -0.2, 0.0, 0.4015, 0.0, -0.2132, 0.0, 0.4508, 0.0, -0.2492, 0.0, 0.4868, 0.0, -0.2985, 0.0, 0.5, 0.0, -0.5015, 0.0, 0.5, 0.0, -0.5508, 0.0, 0.4868, 0.0, -0.5868, 0.0, 0.4508, 0.0, -0.6, 0.0, 0.4015, 0.0, -0.6, 0.0, 0.0, 0.0])
_sp.order_v = 0
_sp.resolution_v = 0
_sp.use_endpoint_u = True
_sp.use_smooth = False
_sp = cu_vert_002.splines.new('POLY'); _sp.points.add(9)
_sp.points.foreach_set('co', [0.2, 0.0, 0.0, 0.0, 0.2, 0.0, 0.4015, 0.0, 0.2132, 0.0, 0.4508, 0.0, 0.2492, 0.0, 0.4868, 0.0, 0.2985, 0.0, 0.5, 0.0, 0.5015, 0.0, 0.5, 0.0, 0.5508, 0.0, 0.4868, 0.0, 0.5868, 0.0, 0.4508, 0.0, 0.6, 0.0, 0.4015, 0.0, 0.6, 0.0, 0.0, 0.0])
_sp.order_v = 0
_sp.resolution_v = 0
_sp.use_endpoint_u = True
_sp.use_smooth = False
cu_vert_002.bevel_resolution = 2
cu_vert_002.bevel_depth = 0.04
cu_vert_002.fill_mode = 'FULL'

# ---- objects
ob_plane = bpy.data.objects.new('Plane', me_plane_010)
ob_camera = bpy.data.objects.new('Camera', cam_camera)
ob_base = bpy.data.objects.new('Base', me_plane)
ob_inner_base = bpy.data.objects.new('Inner_Base', me_plane_001)
ob_device = bpy.data.objects.new('Device', me_plane_002)
ob_pipes = bpy.data.objects.new('Pipes', cu_vert)
ob_vehicle_routers_001 = bpy.data.objects.new('Vehicle_Routers.001', cu_vert_001)
ob_routers = bpy.data.objects.new('Routers', me_plane_003)
ob_vehicle_routers_002 = bpy.data.objects.new('Vehicle_Routers.002', cu_vert_002)
ob_routers_001 = bpy.data.objects.new('Routers.001', me_plane_004)
ob_box = bpy.data.objects.new('Box', me_plane_005)
ob_plane_001 = bpy.data.objects.new('Plane.001', me_plane_007)
ob_box_001 = bpy.data.objects.new('Box.001', me_plane_008)
ob_plane_002 = bpy.data.objects.new('Plane.002', me_plane_009)

# ---- transforms, parenting, visibility, modifiers, constraints
ob_plane.location = (0.0, 0.0, 0.0)
ob_plane.scale = (6.9, 6.9, 6.9)
ob_camera.location = (7.359, -6.926, 4.958)
ob_camera.rotation_euler = (1.109, 0.0, 0.8149)
ob_camera.lock_rotations_4d = False
ob_camera.empty_display_type = 'ARROWS'
ob_camera.color = (0.0, 0.0, 0.0, 0.0)
ob_camera.display_type = 'WIRE'
ob_camera.lineart.crease_threshold = 0.0
ob_base.location = (0.0, 0.0, 0.0)
ob_base.scale = (5.0, 5.0, 5.0)
ob_inner_base.location = (0.0, 0.0, 0.0)
ob_inner_base.scale = (5.0, 5.0, 5.0)
ob_device.location = (0.0, 0.04, 0.4967)
ob_device.scale = (0.24, 0.1, 1.0)
ob_pipes.location = (0.0, 0.0, 0.0)
ob_vehicle_routers_001.parent = ob_routers
ob_vehicle_routers_001.matrix_parent_inverse = Matrix(((4.167, -0.0, 0.0, -0.0), (-0.0, 10.0, -0.0, -0.4), (0.0, -0.0, 1.0, -0.4967), (-0.0, 0.0, -0.0, 1.0)))
ob_vehicle_routers_001.location = (0.0, 0.0, 0.0)
ob_routers.location = (-4.68, -1.942, 2.097)
ob_routers.rotation_euler = (0.0, -0.0, -1.571)
ob_routers.scale = (0.4752, 0.198, 1.98)
ob_vehicle_routers_002.parent = ob_routers_001
ob_vehicle_routers_002.matrix_parent_inverse = Matrix(((4.167, -0.0, 0.0, -0.0), (-0.0, 10.0, -0.0, -0.4), (0.0, -0.0, 1.0, -0.4967), (-0.0, 0.0, -0.0, 1.0)))
ob_vehicle_routers_002.location = (0.0, 0.0, 0.0)
ob_routers_001.location = (5.44, -3.642, 2.097)
ob_routers_001.scale = (0.4752, 0.198, 1.98)
ob_box.location = (0.0, 0.0, 0.0)
ob_plane_001.parent = ob_box
ob_plane_001.location = (0.0, 0.0, 0.0)
_m = ob_plane_001.modifiers.new('Skin', 'SKIN')
ob_box_001.location = (-4.191, 4.106, 1.101)
ob_box_001.scale = (0.5184, 0.5184, 0.5184)
ob_plane_002.parent = ob_box_001
ob_plane_002.location = (0.0, 0.0, 0.0)
_m = ob_plane_002.modifiers.new('Skin', 'SKIN')

# ---- collection membership
scene.collection.objects.link(ob_plane)
col_camera.objects.link(ob_camera)
col_base.objects.link(ob_base)
col_base.objects.link(ob_inner_base)
col_vehicle_routers.objects.link(ob_device)
col_vehicle_routers.objects.link(ob_pipes)
col_vehicle_routers.objects.link(ob_vehicle_routers_001)
col_vehicle_routers.objects.link(ob_routers)
col_vehicle_routers.objects.link(ob_vehicle_routers_002)
col_vehicle_routers.objects.link(ob_routers_001)
col_objects.objects.link(ob_box)
col_objects.objects.link(ob_plane_001)
col_objects.objects.link(ob_box_001)
col_objects.objects.link(ob_plane_002)

# ---- scene / render settings (as saved in the file)
scene.camera = ob_camera
scene.frame_start = 1; scene.frame_end = 250; scene.frame_set(1)
scene.render.engine = 'BLENDER_EEVEE_NEXT'
scene.cycles.sampling_pattern = 'TABULATED_SOBOL'
scene.cycles.use_light_tree = False
scene.view_settings.view_transform = 'Filmic'
bpy.context.view_layer.update()

# ---- added for rendering (the .blend has no usable light): sun
light_auto_sun = bpy.data.lights.new('AutoSun', 'SUN')
light_auto_sun.energy = 3.0
light_auto_sun.angle = 0.0523599
ob_auto_sun = bpy.data.objects.new('AutoSun', light_auto_sun)
scene.collection.objects.link(ob_auto_sun)
ob_auto_sun.rotation_euler = (0.872665, 0.174533, 0.523599)
bpy.context.view_layer.update()

